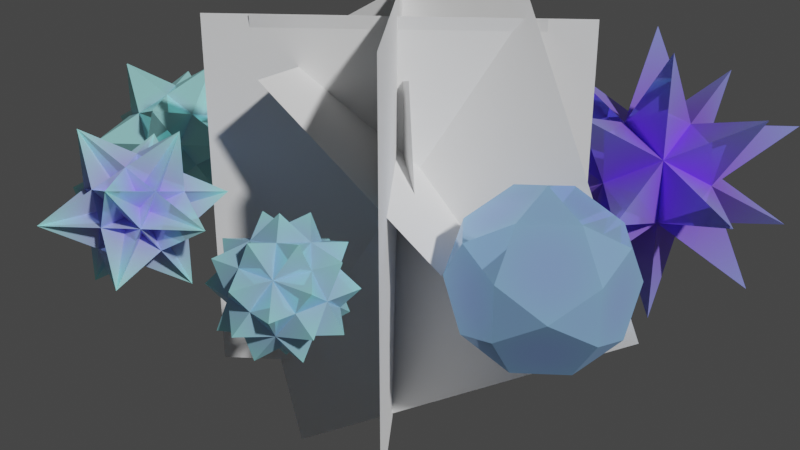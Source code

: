 # Source: tripleMirror.blend  (saved by Blender 2.93.21; exported with 4.5.12 LTS)
import bpy
from mathutils import Matrix  # noqa: F401  (used for matrix-valued properties, if any)

bpy.ops.wm.read_factory_settings(use_empty=True)
scene = bpy.context.scene
scene.name = 'Scene'

# ---- collections
col_collection = bpy.data.collections.new('Collection'); scene.collection.children.link(col_collection)
col_h3polys = bpy.data.collections.new('H3Polys'); scene.collection.children.link(col_h3polys)

# ---- materials (node trees are filled in below, after node groups)
mat_material = bpy.data.materials.new('Material')
mat_material.use_transparent_shadow = False

# ---- material node trees
mat_material.use_nodes = True; mat_material.node_tree.nodes.clear()
_N = mat_material.node_tree.nodes; _L = mat_material.node_tree.links
n0 = _N.new('ShaderNodeOutputMaterial'); n0.name = 'Material Output'; n0.location = (695, 331)
n1 = _N.new('ShaderNodeBsdfPrincipled'); n1.name = 'Principled BSDF'; n1.location = (409, 348)
n1.distribution = 'GGX'
n1.subsurface_method = 'BURLEY'
n1.inputs[1].default_value = 0.4545
n1.inputs[2].default_value = 0.0
n1.inputs[3].default_value = 1.0
n1.inputs[27].default_value = (0.001933, 0.001933, 0.001933, 1.0)
n1.inputs[28].default_value = 1.0
n2 = _N.new('ShaderNodeCombineColor'); n2.name = 'Combine HSV'; n2.location = (219, 294)
n2.inputs[2].default_value = 1.0
n3 = _N.new('ShaderNodeNewGeometry'); n3.name = 'Geometry'; n3.location = (-566, 282)
n4 = _N.new('ShaderNodeObjectInfo'); n4.name = 'Object Info.001'; n4.location = (-486, 20)
n5 = _N.new('ShaderNodeVectorMath'); n5.name = 'Vector Math'; n5.location = (-318, 248)
n5.operation = 'SUBTRACT'
n6 = _N.new('ShaderNodeVectorTransform'); n6.name = 'Vector Transform'; n6.location = (-260, 83)
n7 = _N.new('ShaderNodeVectorMath'); n7.name = 'Vector Math.001'; n7.location = (-80, 77)
n7.operation = 'LENGTH'
n8 = _N.new('ShaderNodeObjectInfo'); n8.name = 'Object Info'; n8.location = (-107, 290)
n9 = _N.new('ShaderNodeMapRange'); n9.name = 'Map Range'; n9.location = (110, 120)
n9.width = 156
_L.new(n1.outputs[0], n0.inputs[0])
_L.new(n8.outputs[5], n2.inputs[0])
_L.new(n2.outputs[0], n1.inputs[0])
_L.new(n3.outputs[0], n5.inputs[0])
_L.new(n4.outputs[0], n5.inputs[1])
_L.new(n5.outputs[0], n6.inputs[0])
_L.new(n6.outputs[0], n7.inputs[0])
_L.new(n7.outputs[1], n9.inputs[0])
_L.new(n9.outputs[0], n2.inputs[1])
n0.is_active_output = True

# ---- world
world_world = bpy.data.worlds.new('World'); scene.world = world_world
world_world.use_nodes = True; world_world.node_tree.nodes.clear()
_N = world_world.node_tree.nodes; _L = world_world.node_tree.links
n0 = _N.new('ShaderNodeOutputWorld'); n0.name = 'World Output'; n0.location = (300, 300)
n1 = _N.new('ShaderNodeBackground'); n1.name = 'Background'; n1.location = (10, 300)
n1.inputs[0].default_value = (0.05088, 0.05088, 0.05088, 1.0)
_L.new(n1.outputs[0], n0.inputs[0])
n0.is_active_output = True
world_world.color = (0.05088, 0.05088, 0.05088)
world_world.use_sun_shadow = False
world_world.sun_shadow_jitter_overblur = 0.0

# ---- cameras
cam_camera = bpy.data.cameras.new('Camera')
cam_camera.clip_end = 100.0
cam_camera.ortho_scale = 7.314

# ---- meshes
me_plane = bpy.data.meshes.new('Plane')
me_plane.from_pydata([(-1.0, -1.0, 0.0), (1.0, -1.0, 0.0), (-1.0, 1.0, 0.0), (1.0, 1.0, 0.0)], [], [(0, 1, 3, 2)])
_uv = me_plane.uv_layers.new(name='UVMap')
_uv.uv.foreach_set('vector', [0.0, 0.0, 1.0, 0.0, 1.0, 1.0, 0.0, 1.0])
me_plane.use_remesh_fix_poles = True
me_plane.use_remesh_preserve_attributes = False
me_plane.update()
me_plane_001 = bpy.data.meshes.new('Plane.001')
me_plane_001.from_pydata([(-1.0, -1.0, 0.0), (1.0, -1.0, 0.0), (-1.0, 1.0, 0.0), (1.0, 1.0, 0.0)], [], [(0, 1, 3, 2)])
_uv = me_plane_001.uv_layers.new(name='UVMap')
_uv.uv.foreach_set('vector', [0.0, 0.0, 1.0, 0.0, 1.0, 1.0, 0.0, 1.0])
me_plane_001.use_remesh_fix_poles = True
me_plane_001.use_remesh_preserve_attributes = False
me_plane_001.update()
me_plane_003 = bpy.data.meshes.new('Plane.003')
me_plane_003.from_pydata([(-1.0, -1.0, 0.0), (1.0, -1.0, 0.0), (-1.0, 1.0, 0.0), (1.0, 1.0, 0.0), (0.8369, 1.0, 0.0), (1.0, 0.7884, 0.0)], [], [(0, 1, 5, 4, 2), (4, 5, 3)])
_uv = me_plane_003.uv_layers.new(name='UVMap')
_uv.uv.foreach_set('vector', [0.0, 0.0, 1.0, 0.0, 1.0, 0.8942, 0.9185, 1.0, 0.0, 1.0, 0.9185, 1.0, 1.0, 0.8942, 1.0, 1.0])
me_plane_003.use_remesh_fix_poles = True
me_plane_003.use_remesh_preserve_attributes = False
me_plane_003.update()
me_plane_011 = bpy.data.meshes.new('Plane.011')
me_plane_011.from_pydata([(-1.0, -1.0, 0.0), (1.0, -1.0, 0.0), (-1.0, 1.0, 0.0), (1.0, 1.0, 0.0)], [], [(0, 1, 3, 2)])
_uv = me_plane_011.uv_layers.new(name='UVMap')
_uv.uv.foreach_set('vector', [0.0, 0.0, 1.0, 0.0, 1.0, 1.0, 0.0, 1.0])
me_plane_011.use_remesh_fix_poles = True
me_plane_011.use_remesh_preserve_attributes = False
me_plane_011.update()
me_plane_005 = bpy.data.meshes.new('Plane.005')
me_plane_005.from_pydata([(-1.0, -1.0, 0.0), (1.0, -1.0, 0.0), (-1.0, 1.0, 0.0), (1.0, 1.0, 0.0)], [], [(0, 1, 3, 2)])
_uv = me_plane_005.uv_layers.new(name='UVMap')
_uv.uv.foreach_set('vector', [0.0, 0.0, 1.0, 0.0, 1.0, 1.0, 0.0, 1.0])
me_plane_005.use_remesh_fix_poles = True
me_plane_005.use_remesh_preserve_attributes = False
me_plane_005.update()
me_plane_006 = bpy.data.meshes.new('Plane.006')
me_plane_006.from_pydata([(-1.0, -1.0, 0.0), (1.0, -1.0, 0.0), (-1.0, 1.0, 0.0), (1.0, 1.0, 0.0)], [], [(0, 1, 3, 2)])
_uv = me_plane_006.uv_layers.new(name='UVMap')
_uv.uv.foreach_set('vector', [0.0, 0.0, 1.0, 0.0, 1.0, 1.0, 0.0, 1.0])
me_plane_006.use_remesh_fix_poles = True
me_plane_006.use_remesh_preserve_attributes = False
me_plane_006.update()
me_plane_007 = bpy.data.meshes.new('Plane.007')
me_plane_007.from_pydata([(-1.0, -1.0, 0.0), (1.0, -1.0, 0.0), (-1.0, 1.0, 0.0), (1.0, 1.0, 0.0)], [], [(0, 1, 3, 2)])
_uv = me_plane_007.uv_layers.new(name='UVMap')
_uv.uv.foreach_set('vector', [0.0, 0.0, 1.0, 0.0, 1.0, 1.0, 0.0, 1.0])
me_plane_007.use_remesh_fix_poles = True
me_plane_007.use_remesh_preserve_attributes = False
me_plane_007.update()
me_mesh0 = bpy.data.meshes.new('mesh0')
me_mesh0.from_pydata([(0.2823, -0.8689, 0.1745), (1.19, -0.8507, 0.7273), (0.003656, -0.01125, 1.634), (0.003656, 0.01125, 1.634), (0.4413, -1.395, -0.7273), (0.4531, -1.395, -0.72), (1.186, -0.8619, 0.72), (1.177, -0.8689, 0.7273), (-0.4436, -1.388, 0.7391), (-0.4413, -1.395, 0.7273), (1.463, -0.01125, -0.7273), (0.4436, -1.388, -0.7391), (1.457, -0.006952, -0.7391), (-1.463, 0.01125, 0.7273), (-0.4531, 1.395, 0.72), (-0.009568, -0.006953, 1.634), (-0.4627, 1.388, 0.7273), (-0.7391, 0.537, 0.1745), (1.177, 0.8689, 0.7273), (0.2823, 0.8689, 0.1745), (-0.4627, -1.388, 0.7273), (0.01183, -8.941e-08, 1.634), (1.19, 0.8507, 0.7273), (-0.003656, -0.01125, -1.634), (-1.19, 0.8507, -0.7273), (0.4436, 1.388, -0.7391), (0.7391, 0.537, -0.1745), (0.009568, 0.006952, -1.634), (0.4627, 1.388, -0.7273), (-0.4568, 1.383, 0.7391), (0.1745, 0.537, 0.7391), (-0.4436, 1.388, 0.7391), (-0.4413, 1.395, 0.7273), (-1.186, 0.8619, -0.72), (-1.177, 0.8689, -0.7273), (0.4413, 1.395, -0.7273), (1.183, 0.8507, 0.7391), (1.463, 0.01125, -0.7273), (0.7391, -0.537, -0.1745), (1.174, 0.8619, 0.7391), (0.9136, -2.98e-08, 0.1745), (-0.2823, 0.8689, -0.1745), (0.5646, -2.98e-08, 0.7391), (1.186, 0.8619, 0.72), (0.4531, 1.395, -0.72), (0.4568, 1.383, -0.7391), (-1.177, -0.8689, -0.7273), (-1.19, -0.8507, -0.7273), (-0.2823, -0.8689, -0.1745), (-0.9136, 0.0, -0.1745), (-1.457, 0.006952, 0.7391), (-0.4568, 0.3319, 0.7391), (-1.463, -0.01125, 0.7273), (-0.7391, -0.537, 0.1745), (0.4627, -1.388, -0.7273), (1.466, 5.364e-07, -0.72), (-0.009568, 0.006952, 1.634), (0.1745, -0.537, 0.7391), (-0.5646, 2.98e-08, -0.7391), (-1.466, 2.98e-08, 0.72), (-1.183, 0.8507, -0.7391), (-1.183, -0.8507, -0.7391), (0.009568, -0.006952, -1.634), (-0.01183, 1.788e-07, -1.634), (0.4568, -0.3319, -0.7391), (-1.174, 0.8619, -0.7391), (-0.1745, 0.537, -0.7391), (-1.457, -0.006952, 0.7391), (1.174, -0.8619, 0.7391), (-0.4568, -1.383, 0.7391), (1.183, -0.8507, 0.7391), (-0.4568, -0.3319, 0.7391), (-1.174, -0.8619, -0.7391), (-0.003656, 0.01125, -1.634), (-1.186, -0.8619, -0.72), (0.4568, -1.383, -0.7391), (-0.1745, -0.537, -0.7391), (-0.4531, -1.395, 0.72), (1.457, 0.006952, -0.7391), (0.4568, 0.3319, -0.7391)], [], [(51, 71, 15, 56), (53, 71, 67, 52), (53, 20, 69, 71), (57, 2, 15, 71), (57, 71, 69, 8), (42, 30, 3, 21), (17, 51, 29, 16), (30, 51, 56, 3), (30, 31, 29, 51), (19, 32, 31, 30), (49, 47, 74, 53), (48, 77, 20, 53), (48, 53, 74, 46), (58, 49, 24, 60), (42, 57, 68, 70), (0, 57, 8, 9), (0, 7, 68, 57), (0, 9, 77, 48), (49, 17, 33, 24), (41, 17, 16, 14), (17, 13, 50, 51), (19, 44, 35, 41), (58, 61, 47, 49), (51, 50, 67, 71), (19, 30, 39, 18), (19, 41, 14, 32), (76, 58, 63, 23), (76, 11, 4, 48), (0, 48, 4, 5), (42, 36, 39, 30), (40, 42, 70, 1), (76, 48, 46, 72), (40, 22, 36, 42), (26, 19, 18, 43), (64, 12, 10, 38), (64, 75, 11, 76), (41, 34, 33, 17), (66, 65, 34, 41), (66, 41, 35, 25), (79, 66, 25, 45), (26, 28, 44, 19), (26, 43, 22, 40), (66, 58, 60, 65), (49, 53, 52, 59), (66, 73, 63, 58), (38, 6, 7, 0), (64, 76, 23, 62), (38, 40, 1, 6), (64, 38, 54, 75), (38, 0, 5, 54), (26, 40, 55, 37), (42, 21, 2, 57), (38, 10, 55, 40), (79, 27, 73, 66), (79, 45, 28, 26), (79, 26, 37, 78), (79, 64, 62, 27), (79, 78, 12, 64), (76, 72, 61, 58), (49, 59, 13, 17)])
_uv = me_mesh0.uv_layers.new(name='UVMap')
_uv.uv.foreach_set('vector', [0.5, 0.5, 0.5, 0.5, 0.0, 0.6625, 0.0, 0.6625, 0.5, 0.5, 0.5, 0.5, 0.0, 0.6625, 0.0, 0.6625, 0.5, 0.5, 0.0, 0.6625, 0.0, 0.6625, 0.5, 0.5, 0.5, 0.5, 0.0, 0.6625, 0.0, 0.6625, 0.5, 0.5, 0.5, 0.5, 0.5, 0.5, 0.0, 0.6625, 0.0, 0.6625, 0.5, 0.5, 0.5, 0.5, 0.0, 0.6625, 0.0, 0.6625, 0.5, 0.5, 0.5, 0.5, 0.0, 0.6625, 0.0, 0.6625, 0.5, 0.5, 0.5, 0.5, 0.0, 0.6625, 0.0, 0.6625, 0.5, 0.5, 0.0, 0.6625, 0.0, 0.6625, 0.5, 0.5, 0.5, 0.5, 0.0, 0.6625, 0.0, 0.6625, 0.5, 0.5, 0.5, 0.5, 0.0, 0.6625, 0.0, 0.6625, 0.5, 0.5, 0.5, 0.5, 0.0, 0.6625, 0.0, 0.6625, 0.5, 0.5, 0.5, 0.5, 0.5, 0.5, 0.0, 0.6625, 0.0, 0.6625, 0.5, 0.5, 0.5, 0.5, 0.0, 0.6625, 0.0, 0.6625, 0.5, 0.5, 0.5, 0.5, 0.0, 0.6625, 0.0, 0.6625, 0.5, 0.5, 0.5, 0.5, 0.0, 0.6625, 0.0, 0.6625, 0.5, 0.5, 0.0, 0.6625, 0.0, 0.6625, 0.5, 0.5, 0.5, 0.5, 0.0, 0.6625, 0.0, 0.6625, 0.5, 0.5, 0.5, 0.5, 0.5, 0.5, 0.0, 0.6625, 0.0, 0.6625, 0.5, 0.5, 0.5, 0.5, 0.0, 0.6625, 0.0, 0.6625, 0.5, 0.5, 0.0, 0.6625, 0.0, 0.6625, 0.5, 0.5, 0.5, 0.5, 0.0, 0.6625, 0.0, 0.6625, 0.5, 0.5, 0.5, 0.5, 0.0, 0.6625, 0.0, 0.6625, 0.5, 0.5, 0.5, 0.5, 0.0, 0.6625, 0.0, 0.6625, 0.5, 0.5, 0.5, 0.5, 0.5, 0.5, 0.0, 0.6625, 0.0, 0.6625, 0.5, 0.5, 0.5, 0.5, 0.0, 0.6625, 0.0, 0.6625, 0.5, 0.5, 0.5, 0.5, 0.0, 0.6625, 0.0, 0.6625, 0.5, 0.5, 0.0, 0.6625, 0.0, 0.6625, 0.5, 0.5, 0.5, 0.5, 0.5, 0.5, 0.0, 0.6625, 0.0, 0.6625, 0.5, 0.5, 0.0, 0.6625, 0.0, 0.6625, 0.5, 0.5, 0.5, 0.5, 0.5, 0.5, 0.0, 0.6625, 0.0, 0.6625, 0.5, 0.5, 0.5, 0.5, 0.0, 0.6625, 0.0, 0.6625, 0.5, 0.5, 0.0, 0.6625, 0.0, 0.6625, 0.5, 0.5, 0.5, 0.5, 0.5, 0.5, 0.0, 0.6625, 0.0, 0.6625, 0.5, 0.5, 0.0, 0.6625, 0.0, 0.6625, 0.5, 0.5, 0.5, 0.5, 0.0, 0.6625, 0.0, 0.6625, 0.5, 0.5, 0.5, 0.5, 0.0, 0.6625, 0.0, 0.6625, 0.5, 0.5, 0.5, 0.5, 0.0, 0.6625, 0.0, 0.6625, 0.5, 0.5, 0.5, 0.5, 0.5, 0.5, 0.0, 0.6625, 0.0, 0.6625, 0.5, 0.5, 0.5, 0.5, 0.0, 0.6625, 0.0, 0.6625, 0.5, 0.5, 0.0, 0.6625, 0.0, 0.6625, 0.5, 0.5, 0.5, 0.5, 0.0, 0.6625, 0.0, 0.6625, 0.5, 0.5, 0.5, 0.5, 0.5, 0.5, 0.0, 0.6625, 0.0, 0.6625, 0.5, 0.5, 0.5, 0.5, 0.0, 0.6625, 0.0, 0.6625, 0.5, 0.5, 0.0, 0.6625, 0.0, 0.6625, 0.5, 0.5, 0.5, 0.5, 0.0, 0.6625, 0.0, 0.6625, 0.5, 0.5, 0.5, 0.5, 0.5, 0.5, 0.0, 0.6625, 0.0, 0.6625, 0.5, 0.5, 0.5, 0.5, 0.0, 0.6625, 0.0, 0.6625, 0.5, 0.5, 0.5, 0.5, 0.0, 0.6625, 0.0, 0.6625, 0.5, 0.5, 0.5, 0.5, 0.0, 0.6625, 0.0, 0.6625, 0.5, 0.5, 0.5, 0.5, 0.0, 0.6625, 0.0, 0.6625, 0.5, 0.5, 0.0, 0.6625, 0.0, 0.6625, 0.5, 0.5, 0.5, 0.5, 0.0, 0.6625, 0.0, 0.6625, 0.5, 0.5, 0.5, 0.5, 0.0, 0.6625, 0.0, 0.6625, 0.5, 0.5, 0.5, 0.5, 0.0, 0.6625, 0.0, 0.6625, 0.5, 0.5, 0.5, 0.5, 0.5, 0.5, 0.0, 0.6625, 0.0, 0.6625, 0.5, 0.5, 0.5, 0.5, 0.0, 0.6625, 0.0, 0.6625, 0.5, 0.5, 0.0, 0.6625, 0.0, 0.6625, 0.5, 0.5, 0.5, 0.5, 0.0, 0.6625, 0.0, 0.6625, 0.5, 0.5, 0.5, 0.5, 0.0, 0.6625, 0.0, 0.6625, 0.5, 0.5])
me_mesh0.materials.append(mat_material)
me_mesh0.use_remesh_fix_poles = True
me_mesh0.use_remesh_preserve_attributes = False
me_mesh0.update()
me_mesh1 = bpy.data.meshes.new('mesh1')
me_mesh1.from_pydata([(0.3139, -0.4052, 0.3624), (0.3139, -0.5436, -1.192e-06), (-0.194, -0.112, 0.5864), (2.653e-08, 0.5864, -0.224), (0.3139, 0.5436, 2.98e-07), (-2.653e-08, -0.5864, 0.224), (-0.3139, 0.5436, 2.384e-07), (0.3139, 0.4052, -0.3624), (-0.3139, 0.4052, -0.3624), (0.194, 0.112, -0.5864), (-0.3139, -0.4052, 0.3624), (-0.5078, -0.06921, 0.3624), (-0.6277, -1.043e-07, -5.96e-07), (-0.5078, 0.2932, 0.224), (-0.5078, -0.2932, -0.224), (-0.194, 0.4744, 0.3624), (0.194, 0.4744, 0.3624), (-0.3139, -0.5436, -1.311e-06), (0.194, -0.4744, -0.3624), (-4.965e-08, 0.224, 0.5864), (0.194, -0.112, 0.5864), (0.5078, 0.06921, -0.3624), (0.6277, 0.0, -4.768e-07), (-0.5078, 0.06921, -0.3624), (-0.194, 0.112, -0.5864), (0.5078, -0.06921, 0.3624), (0.5078, 0.2932, 0.224), (-0.194, -0.4744, -0.3624), (0.5078, -0.2932, -0.224), (3.378e-07, -0.224, -0.5864)], [], [(19, 2, 20), (15, 19, 16), (2, 11, 10), (19, 15, 13, 11, 2), (25, 20, 0), (19, 20, 25, 26, 16), (2, 10, 5, 0, 20), (13, 15, 6), (11, 13, 12), (16, 26, 4), (26, 25, 22), (15, 16, 4, 3, 6), (5, 10, 17), (0, 5, 1), (11, 12, 14, 17, 10), (25, 0, 1, 28, 22), (6, 3, 8), (3, 4, 7), (13, 6, 8, 23, 12), (26, 22, 21, 7, 4), (14, 12, 23), (17, 14, 27), (23, 8, 24), (5, 17, 27, 18, 1), (22, 28, 21), (28, 1, 18), (7, 21, 9), (18, 27, 29), (3, 7, 9, 24, 8), (24, 9, 29), (14, 23, 24, 29, 27), (28, 18, 29, 9, 21)])
_uv = me_mesh1.uv_layers.new(name='UVMap')
_uv.uv.foreach_set('vector', [0.5, 0.5, 0.5, 0.5, 0.5, 0.5, 0.5, 0.5, 0.5, 0.5, 0.5, 0.5, 0.5, 0.5, 0.5, 0.5, 0.5, 0.5, 0.5, 0.5, 0.5, 0.5, 0.5, 0.5, 0.5, 0.5, 0.5, 0.5, 0.5, 0.5, 0.5, 0.5, 0.5, 0.5, 0.5, 0.5, 0.5, 0.5, 0.5, 0.5, 0.5, 0.5, 0.5, 0.5, 0.5, 0.5, 0.5, 0.5, 0.5, 0.5, 0.5, 0.5, 0.5, 0.5, 0.5, 0.5, 0.5, 0.5, 0.5, 0.5, 0.5, 0.5, 0.5, 0.5, 0.5, 0.5, 0.5, 0.5, 0.5, 0.5, 0.5, 0.5, 0.5, 0.5, 0.5, 0.5, 0.5, 0.5, 0.5, 0.5, 0.5, 0.5, 0.5, 0.5, 0.5, 0.5, 0.5, 0.5, 0.5, 0.5, 0.5, 0.5, 0.5, 0.5, 0.5, 0.5, 0.5, 0.5, 0.5, 0.5, 0.5, 0.5, 0.5, 0.5, 0.5, 0.5, 0.5, 0.5, 0.5, 0.5, 0.5, 0.5, 0.5, 0.5, 0.5, 0.5, 0.5, 0.5, 0.5, 0.5, 0.5, 0.5, 0.5, 0.5, 0.5, 0.5, 0.5, 0.5, 0.5, 0.5, 0.5, 0.5, 0.5, 0.5, 0.5, 0.5, 0.5, 0.5, 0.5, 0.5, 0.5, 0.5, 0.5, 0.5, 0.5, 0.5, 0.5, 0.5, 0.5, 0.5, 0.5, 0.5, 0.5, 0.5, 0.5, 0.5, 0.5, 0.5, 0.5, 0.5, 0.5, 0.5, 0.5, 0.5, 0.5, 0.5, 0.5, 0.5, 0.5, 0.5, 0.5, 0.5, 0.5, 0.5, 0.5, 0.5, 0.5, 0.5, 0.5, 0.5, 0.5, 0.5, 0.5, 0.5, 0.5, 0.5, 0.5, 0.5, 0.5, 0.5, 0.5, 0.5, 0.5, 0.5, 0.5, 0.5, 0.5, 0.5, 0.5, 0.5, 0.5, 0.5, 0.5, 0.5, 0.5, 0.5, 0.5, 0.5, 0.5, 0.5, 0.5, 0.5, 0.5, 0.5, 0.5, 0.5, 0.5, 0.5, 0.5, 0.5, 0.5, 0.5, 0.5, 0.5, 0.5, 0.5, 0.5, 0.5, 0.5, 0.5, 0.5, 0.5, 0.5, 0.5, 0.5, 0.5, 0.5, 0.5, 0.5, 0.5])
me_mesh1.materials.append(mat_material)
me_mesh1.use_remesh_fix_poles = True
me_mesh1.use_remesh_preserve_attributes = False
me_mesh1.update()
me_mesh2 = bpy.data.meshes.new('mesh2')
me_mesh2.from_pydata([(0.2851, -0.4836, -0.1985), (-0.1309, -1.031, -0.1984), (0.1052, -0.3924, -0.02094), (0.2063, -0.3499, 0.02096), (0.05115, -0.3514, -0.1985), (0.1861, 0.2448, 0.2663), (0.1374, 0.3274, 0.1985), (0.5922, 0.2485, 0.8406), (-0.397, -0.397, -0.1984), (-0.2063, 0.35, -0.02096), (-0.1051, 0.3924, 0.02094), (0.3969, 0.397, 0.1984), (0.08087, 0.637, -0.8406), (-0.5922, -0.2485, -0.8406), (0.1309, 1.031, 0.1984), (-0.05115, 0.3514, 0.1985), (0.1999, 0.3536, 0.02092), (0.2872, 0.2872, -0.02098), (0.119, -0.2835, 0.2663), (0.2827, -0.2149, -0.1985), (0.8272, -0.6288, 0.1984), (-0.04013, 0.1499, 0.376), (0.07637, 0.1351, 0.376), (-0.3051, 0.03876, 0.2663), (-0.1189, 0.2836, 0.2663), (-0.07637, -0.1351, -0.376), (-0.1499, 0.04014, -0.376), (-0.5613, -0.00513, -0.1984), (-0.3522, -0.04473, 0.1985), (0.07883, -0.1336, 0.376), (-0.1552, -0.001405, 0.3761), (-0.5112, 0.3886, 0.8406), (-0.366, -0.1536, 0.4438), (0.3299, -0.1314, 0.1985), (0.3051, -0.03873, 0.2663), (0.1499, -0.04014, 0.376), (0.5613, 0.005129, 0.1984), (0.05004, 0.3938, 0.4438), (0.3274, 0.1374, 0.1985), (0.3661, 0.1536, 0.08874), (-0.3924, 0.1051, -0.02094), (0.1097, 0.1097, -0.376), (0.5422, -0.1453, -0.1985), (0.3161, -0.2402, -0.08879), (3.07e-05, 3.153e-05, 0.5954), (-0.2827, 0.2149, 0.1985), (0.366, 0.1535, -0.4438), (-0.9581, -0.402, 0.1985), (-0.1453, 0.5422, -0.1985), (0.04473, 0.3522, -0.1985), (0.05001, 0.3938, -0.08879), (-0.3661, -0.1536, -0.08876), (0.1453, -0.5422, 0.1985), (0.5112, -0.3886, -0.8406), (-0.316, 0.2402, -0.4438), (-0.2873, -0.2873, 0.02098), (-0.1999, -0.3537, -0.02092), (-0.2762, -0.4887, 0.1985), (-0.3299, 0.1314, -0.1985), (0.2149, -0.2827, 0.1985), (-0.2787, -0.22, 0.1985), (-0.1097, -0.1097, 0.376), (0.04013, -0.1499, -0.376), (-0.3275, -0.1374, -0.1985), (0.1551, 0.001405, -0.3761), (-3.284e-05, -3.374e-05, -0.5954), (0.1189, -0.2836, -0.2663), (-0.5422, 0.1453, 0.1985), (-0.05004, -0.3938, -0.4438), (-0.1861, -0.2448, 0.2663), (-0.05002, -0.3938, 0.08881), (-0.04473, -0.3523, 0.1985), (-0.2149, 0.2827, -0.1985), (-0.119, 0.2836, -0.2663), (-0.8272, 0.6288, -0.1984), (-0.3051, 0.03874, -0.2663), (-0.4062, -0.003699, 0.02097), (-0.316, 0.2402, 0.08877), (-0.2851, 0.4836, 0.1985), (-0.07884, 0.1336, -0.3761), (0.316, -0.2402, 0.4438), (0.3924, -0.1051, 0.02094), (0.4063, 0.003693, -0.02097), (-0.08087, -0.637, 0.8406), (-0.1374, -0.3274, -0.1985), (-0.1861, -0.2448, -0.2663), (0.3051, -0.03876, -0.2663), (0.3522, 0.04472, -0.1985), (0.1861, 0.2448, -0.2663), (0.2762, 0.4887, -0.1985), (0.2787, 0.22, -0.1985), (0.9581, 0.402, -0.1985)], [], [(57, 60, 47), (69, 32, 57), (57, 83, 69), (23, 67, 32), (32, 47, 60), (32, 69, 83), (57, 47, 55), (57, 8, 56), (57, 56, 1), (57, 52, 71), (8, 55, 47), (8, 1, 56), (57, 71, 83), (70, 52, 57), (57, 1, 70), (8, 68, 84), (52, 83, 71), (52, 70, 1), (32, 28, 47), (57, 32, 60), (32, 31, 23), (61, 44, 32), (67, 47, 28), (67, 23, 31), (32, 83, 61), (32, 44, 30), (32, 30, 31), (27, 54, 75), (44, 61, 83), (44, 31, 30), (8, 47, 51), (8, 27, 63), (8, 63, 13), (67, 27, 76), (27, 51, 47), (27, 13, 63), (8, 84, 1), (85, 68, 8), (8, 13, 85), (2, 0, 52), (68, 1, 84), (68, 85, 13), (52, 18, 83), (59, 80, 52), (52, 20, 59), (29, 80, 44), (80, 83, 18), (80, 59, 20), (52, 1, 2), (52, 0, 3), (52, 3, 20), (68, 0, 4), (0, 2, 1), (0, 20, 3), (67, 76, 47), (40, 27, 67), (67, 74, 40), (45, 78, 67), (27, 47, 76), (27, 40, 74), (67, 31, 45), (67, 78, 77), (67, 77, 74), (58, 54, 27), (78, 45, 31), (78, 74, 77), (44, 83, 29), (44, 80, 35), (44, 35, 7), (33, 36, 80), (80, 29, 83), (80, 7, 35), (44, 21, 31), (22, 37, 44), (44, 7, 22), (78, 48, 9), (37, 31, 21), (37, 22, 7), (27, 75, 13), (51, 27, 8), (27, 74, 58), (54, 48, 73), (54, 13, 75), (54, 58, 74), (68, 4, 1), (66, 0, 68), (68, 53, 66), (0, 1, 4), (0, 66, 53), (68, 13, 25), (68, 65, 62), (68, 62, 53), (54, 65, 26), (65, 25, 13), (65, 53, 62), (80, 20, 33), (80, 36, 34), (80, 34, 7), (32, 67, 28), (36, 33, 20), (36, 7, 34), (0, 43, 20), (19, 42, 0), (0, 53, 19), (86, 46, 42), (42, 20, 43), (42, 19, 53), (78, 31, 24), (78, 37, 15), (78, 15, 14), (5, 11, 37), (37, 24, 31), (37, 14, 15), (78, 9, 74), (10, 48, 78), (78, 14, 10), (0, 42, 43), (48, 74, 9), (48, 10, 14), (37, 7, 5), (37, 11, 6), (37, 6, 14), (36, 11, 38), (11, 5, 7), (11, 14, 6), (54, 26, 13), (79, 65, 54), (54, 12, 79), (72, 48, 54), (65, 13, 26), (65, 79, 12), (54, 74, 72), (65, 46, 64), (54, 73, 12), (25, 65, 68), (48, 72, 74), (48, 12, 73), (65, 64, 53), (41, 46, 65), (65, 12, 41), (88, 89, 46), (46, 53, 64), (46, 41, 12), (36, 20, 81), (52, 80, 18), (36, 82, 91), (42, 81, 20), (42, 91, 82), (36, 38, 7), (39, 11, 36), (36, 91, 39), (44, 37, 21), (11, 7, 38), (11, 39, 91), (42, 53, 86), (42, 46, 87), (42, 87, 91), (55, 8, 57), (46, 86, 53), (46, 91, 87), (48, 14, 50), (48, 89, 49), (48, 49, 12), (11, 89, 16), (89, 50, 14), (89, 12, 49), (11, 16, 14), (17, 89, 11), (11, 91, 17), (46, 89, 90), (89, 14, 16), (89, 17, 91), (46, 12, 88), (50, 89, 48), (46, 90, 91), (24, 37, 78), (89, 88, 12), (89, 91, 90), (36, 42, 82), (81, 42, 36)])
_uv = me_mesh2.uv_layers.new(name='UVMap')
_uv.uv.foreach_set('vector', [0.5, 0.5, 0.4988, 0.6344, 0.1591, 0.5433, 0.3956, 0.6348, 0.5, 0.5, 0.5, 0.5, 0.5, 0.5, 0.1591, 0.5433, 0.4988, 0.6344, 0.3956, 0.6348, 0.5, 0.5, 0.5, 0.5, 0.5, 0.5, 0.1591, 0.5433, 0.4988, 0.6344, 0.5, 0.5, 0.4988, 0.6344, 0.1591, 0.5433, 0.5, 0.5, 0.1591, 0.5433, 0.4988, 0.6344, 0.5, 0.5, 0.5, 0.5, 0.3956, 0.6348, 0.5, 0.5, 0.4988, 0.6344, 0.1591, 0.5433, 0.5, 0.5, 0.5, 0.5, 0.3956, 0.6348, 0.5, 0.5, 0.4988, 0.6344, 0.1591, 0.5433, 0.5, 0.5, 0.1591, 0.5433, 0.4988, 0.6344, 0.5, 0.5, 0.4988, 0.6344, 0.1591, 0.5433, 0.3956, 0.6348, 0.5, 0.5, 0.5, 0.5, 0.5, 0.5, 0.1591, 0.5433, 0.4988, 0.6344, 0.5, 0.5, 0.5, 0.5, 0.3956, 0.6348, 0.5, 0.5, 0.1591, 0.5433, 0.4988, 0.6344, 0.5, 0.5, 0.4988, 0.6344, 0.1591, 0.5433, 0.5, 0.5, 0.4988, 0.6344, 0.1591, 0.5433, 0.5, 0.5, 0.5, 0.5, 0.3956, 0.6348, 0.5, 0.5, 0.1591, 0.5433, 0.4988, 0.6344, 0.3956, 0.6348, 0.5, 0.5, 0.5, 0.5, 0.5, 0.5, 0.1591, 0.5433, 0.4988, 0.6344, 0.5, 0.5, 0.4988, 0.6344, 0.1591, 0.5433, 0.5, 0.5, 0.1591, 0.5433, 0.4988, 0.6344, 0.5, 0.5, 0.5, 0.5, 0.3956, 0.6348, 0.5, 0.5, 0.4988, 0.6344, 0.1591, 0.5433, 0.5, 0.5, 0.5, 0.5, 0.3956, 0.6348, 0.5, 0.5, 0.4988, 0.6344, 0.1591, 0.5433, 0.5, 0.5, 0.1591, 0.5433, 0.4988, 0.6344, 0.5, 0.5, 0.1591, 0.5433, 0.4988, 0.6344, 0.5, 0.5, 0.5, 0.5, 0.3956, 0.6348, 0.5, 0.5, 0.4988, 0.6344, 0.1591, 0.5433, 0.5, 0.5, 0.5, 0.5, 0.3956, 0.6348, 0.5, 0.5, 0.4988, 0.6344, 0.1591, 0.5433, 0.5, 0.5, 0.1591, 0.5433, 0.4988, 0.6344, 0.5, 0.5, 0.4988, 0.6344, 0.1591, 0.5433, 0.3956, 0.6348, 0.5, 0.5, 0.5, 0.5, 0.5, 0.5, 0.1591, 0.5433, 0.4988, 0.6344, 0.3956, 0.6348, 0.5, 0.5, 0.5, 0.5, 0.5, 0.5, 0.1591, 0.5433, 0.4988, 0.6344, 0.5, 0.5, 0.4988, 0.6344, 0.1591, 0.5433, 0.5, 0.5, 0.4988, 0.6344, 0.1591, 0.5433, 0.3956, 0.6348, 0.5, 0.5, 0.5, 0.5, 0.5, 0.5, 0.1591, 0.5433, 0.4988, 0.6344, 0.3956, 0.6348, 0.5, 0.5, 0.5, 0.5, 0.5, 0.5, 0.1591, 0.5433, 0.4988, 0.6344, 0.5, 0.5, 0.4988, 0.6344, 0.1591, 0.5433, 0.5, 0.5, 0.1591, 0.5433, 0.4988, 0.6344, 0.5, 0.5, 0.5, 0.5, 0.3956, 0.6348, 0.5, 0.5, 0.4988, 0.6344, 0.1591, 0.5433, 0.5, 0.5, 0.5, 0.5, 0.3956, 0.6348, 0.5, 0.5, 0.4988, 0.6344, 0.1591, 0.5433, 0.5, 0.5, 0.1591, 0.5433, 0.4988, 0.6344, 0.5, 0.5, 0.4988, 0.6344, 0.1591, 0.5433, 0.3956, 0.6348, 0.5, 0.5, 0.5, 0.5, 0.5, 0.5, 0.1591, 0.5433, 0.4988, 0.6344, 0.3956, 0.6348, 0.5, 0.5, 0.5, 0.5, 0.5, 0.5, 0.1591, 0.5433, 0.4988, 0.6344, 0.5, 0.5, 0.4988, 0.6344, 0.1591, 0.5433, 0.5, 0.5, 0.1591, 0.5433, 0.4988, 0.6344, 0.5, 0.5, 0.5, 0.5, 0.3956, 0.6348, 0.5, 0.5, 0.4988, 0.6344, 0.1591, 0.5433, 0.3956, 0.6348, 0.5, 0.5, 0.5, 0.5, 0.5, 0.5, 0.4988, 0.6344, 0.1591, 0.5433, 0.5, 0.5, 0.1591, 0.5433, 0.4988, 0.6344, 0.5, 0.5, 0.1591, 0.5433, 0.4988, 0.6344, 0.5, 0.5, 0.5, 0.5, 0.3956, 0.6348, 0.5, 0.5, 0.4988, 0.6344, 0.1591, 0.5433, 0.3956, 0.6348, 0.5, 0.5, 0.5, 0.5, 0.5, 0.5, 0.4988, 0.6344, 0.1591, 0.5433, 0.5, 0.5, 0.1591, 0.5433, 0.4988, 0.6344, 0.5, 0.5, 0.4988, 0.6344, 0.1591, 0.5433, 0.3956, 0.6348, 0.5, 0.5, 0.5, 0.5, 0.5, 0.5, 0.1591, 0.5433, 0.4988, 0.6344, 0.5, 0.5, 0.5, 0.5, 0.3956, 0.6348, 0.5, 0.5, 0.1591, 0.5433, 0.4988, 0.6344, 0.5, 0.5, 0.4988, 0.6344, 0.1591, 0.5433, 0.5, 0.5, 0.4988, 0.6344, 0.1591, 0.5433, 0.3956, 0.6348, 0.5, 0.5, 0.5, 0.5, 0.5, 0.5, 0.1591, 0.5433, 0.4988, 0.6344, 0.5, 0.5, 0.5, 0.5, 0.3956, 0.6348, 0.5, 0.5, 0.1591, 0.5433, 0.4988, 0.6344, 0.5, 0.5, 0.4988, 0.6344, 0.1591, 0.5433, 0.5, 0.5, 0.4988, 0.6344, 0.1591, 0.5433, 0.3956, 0.6348, 0.5, 0.5, 0.5, 0.5, 0.5, 0.5, 0.1591, 0.5433, 0.4988, 0.6344, 0.5, 0.5, 0.1591, 0.5433, 0.4988, 0.6344, 0.5, 0.5, 0.4988, 0.6344, 0.1591, 0.5433, 0.5, 0.5, 0.1591, 0.5433, 0.4988, 0.6344, 0.5, 0.5, 0.5, 0.5, 0.3956, 0.6348, 0.5, 0.5, 0.4988, 0.6344, 0.1591, 0.5433, 0.5, 0.5, 0.5, 0.5, 0.3956, 0.6348, 0.5, 0.5, 0.4988, 0.6344, 0.1591, 0.5433, 0.5, 0.5, 0.1591, 0.5433, 0.4988, 0.6344, 0.5, 0.5, 0.1591, 0.5433, 0.4988, 0.6344, 0.5, 0.5, 0.5, 0.5, 0.3956, 0.6348, 0.5, 0.5, 0.4988, 0.6344, 0.1591, 0.5433, 0.5, 0.5, 0.5, 0.5, 0.3956, 0.6348, 0.5, 0.5, 0.4988, 0.6344, 0.1591, 0.5433, 0.5, 0.5, 0.1591, 0.5433, 0.4988, 0.6344, 0.5, 0.5, 0.4988, 0.6344, 0.1591, 0.5433, 0.3956, 0.6348, 0.5, 0.5, 0.5, 0.5, 0.5, 0.5, 0.1591, 0.5433, 0.4988, 0.6344, 0.3956, 0.6348, 0.5, 0.5, 0.5, 0.5, 0.5, 0.5, 0.1591, 0.5433, 0.4988, 0.6344, 0.5, 0.5, 0.4988, 0.6344, 0.1591, 0.5433, 0.5, 0.5, 0.1591, 0.5433, 0.4988, 0.6344, 0.5, 0.5, 0.5, 0.5, 0.3956, 0.6348, 0.5, 0.5, 0.4988, 0.6344, 0.1591, 0.5433, 0.3956, 0.6348, 0.5, 0.5, 0.5, 0.5, 0.5, 0.5, 0.4988, 0.6344, 0.1591, 0.5433, 0.5, 0.5, 0.1591, 0.5433, 0.4988, 0.6344, 0.5, 0.5, 0.4988, 0.6344, 0.1591, 0.5433, 0.3956, 0.6348, 0.5, 0.5, 0.5, 0.5, 0.5, 0.5, 0.1591, 0.5433, 0.4988, 0.6344, 0.5, 0.5, 0.5, 0.5, 0.3956, 0.6348, 0.5, 0.5, 0.1591, 0.5433, 0.4988, 0.6344, 0.5, 0.5, 0.4988, 0.6344, 0.1591, 0.5433, 0.5, 0.5, 0.1591, 0.5433, 0.4988, 0.6344, 0.5, 0.5, 0.5, 0.5, 0.3956, 0.6348, 0.5, 0.5, 0.4988, 0.6344, 0.1591, 0.5433, 0.5, 0.5, 0.5, 0.5, 0.3956, 0.6348, 0.5, 0.5, 0.4988, 0.6344, 0.1591, 0.5433, 0.5, 0.5, 0.1591, 0.5433, 0.4988, 0.6344, 0.5, 0.5, 0.4988, 0.6344, 0.1591, 0.5433, 0.3956, 0.6348, 0.5, 0.5, 0.5, 0.5, 0.5, 0.5, 0.1591, 0.5433, 0.4988, 0.6344, 0.3956, 0.6348, 0.5, 0.5, 0.5, 0.5, 0.5, 0.5, 0.1591, 0.5433, 0.4988, 0.6344, 0.5, 0.5, 0.4988, 0.6344, 0.1591, 0.5433, 0.5, 0.5, 0.1591, 0.5433, 0.4988, 0.6344, 0.5, 0.5, 0.5, 0.5, 0.3956, 0.6348, 0.5, 0.5, 0.4988, 0.6344, 0.1591, 0.5433, 0.3956, 0.6348, 0.5, 0.5, 0.5, 0.5, 0.5, 0.5, 0.4988, 0.6344, 0.1591, 0.5433, 0.5, 0.5, 0.1591, 0.5433, 0.4988, 0.6344, 0.5, 0.5, 0.4988, 0.6344, 0.1591, 0.5433, 0.3956, 0.6348, 0.5, 0.5, 0.5, 0.5, 0.5, 0.5, 0.1591, 0.5433, 0.4988, 0.6344, 0.3956, 0.6348, 0.5, 0.5, 0.5, 0.5, 0.5, 0.5, 0.1591, 0.5433, 0.4988, 0.6344, 0.5, 0.5, 0.4988, 0.6344, 0.1591, 0.5433, 0.5, 0.5, 0.1591, 0.5433, 0.4988, 0.6344, 0.5, 0.5, 0.5, 0.5, 0.3956, 0.6348, 0.5, 0.5, 0.4988, 0.6344, 0.1591, 0.5433, 0.5, 0.5, 0.4988, 0.6344, 0.1591, 0.5433, 0.5, 0.5, 0.1591, 0.5433, 0.4988, 0.6344, 0.5, 0.5, 0.4988, 0.6344, 0.1591, 0.5433, 0.3956, 0.6348, 0.5, 0.5, 0.5, 0.5, 0.5, 0.5, 0.1591, 0.5433, 0.4988, 0.6344, 0.5, 0.5, 0.5, 0.5, 0.3956, 0.6348, 0.5, 0.5, 0.1591, 0.5433, 0.4988, 0.6344, 0.5, 0.5, 0.4988, 0.6344, 0.1591, 0.5433, 0.5, 0.5, 0.1591, 0.5433, 0.4988, 0.6344, 0.5, 0.5, 0.5, 0.5, 0.3956, 0.6348, 0.5, 0.5, 0.4988, 0.6344, 0.1591, 0.5433, 0.3956, 0.6348, 0.5, 0.5, 0.5, 0.5, 0.5, 0.5, 0.4988, 0.6344, 0.1591, 0.5433, 0.5, 0.5, 0.1591, 0.5433, 0.4988, 0.6344, 0.5, 0.5, 0.1591, 0.5433, 0.4988, 0.6344, 0.5, 0.5, 0.5, 0.5, 0.3956, 0.6348, 0.5, 0.5, 0.4988, 0.6344, 0.1591, 0.5433, 0.5, 0.5, 0.5, 0.5, 0.3956, 0.6348, 0.5, 0.5, 0.4988, 0.6344, 0.1591, 0.5433, 0.5, 0.5, 0.1591, 0.5433, 0.4988, 0.6344, 0.5, 0.5, 0.4988, 0.6344, 0.1591, 0.5433, 0.3956, 0.6348, 0.5, 0.5, 0.5, 0.5, 0.5, 0.5, 0.1591, 0.5433, 0.4988, 0.6344, 0.5, 0.5, 0.5, 0.5, 0.3956, 0.6348, 0.5, 0.5, 0.1591, 0.5433, 0.4988, 0.6344, 0.5, 0.5, 0.4988, 0.6344, 0.1591, 0.5433, 0.5, 0.5, 0.1591, 0.5433, 0.4988, 0.6344, 0.3956, 0.6348, 0.5, 0.5, 0.5, 0.5, 0.5, 0.5, 0.4988, 0.6344, 0.1591, 0.5433, 0.3956, 0.6348, 0.5, 0.5, 0.5, 0.5, 0.5, 0.5, 0.4988, 0.6344, 0.1591, 0.5433, 0.5, 0.5, 0.1591, 0.5433, 0.4988, 0.6344, 0.5, 0.5, 0.5, 0.5, 0.3956, 0.6348, 0.3956, 0.6348, 0.5, 0.5, 0.5, 0.5])
me_mesh2.materials.append(mat_material)
me_mesh2.use_remesh_fix_poles = True
me_mesh2.use_remesh_preserve_attributes = False
me_mesh2.update()
me_plane_002 = bpy.data.meshes.new('Plane.002')
me_plane_002.from_pydata([(-0.3782, 0.1445, 0.53), (0.184, -0.3023, 0.1251), (0.5723, 0.01323, -1.185), (4.768e-07, -1.699e-06, 0.3754), (-0.6758, 0.6333, 0.9346), (-0.4178, 0.3914, 1.185), (0.6758, -0.6333, -0.9346), (0.207, -1.293, 0.125), (-0.207, 1.293, -0.125), (0.2105, 0.9019, -0.9346), (0.7585, 1.068, -0.1251), (-0.2582, 0.242, 0.1251), (-1.184, 0.2205, -0.5297), (0.4444, 0.8126, 0.9346), (-0.03955, 0.2471, 0.2798), (-0.4011, 1.136, 0.5298), (-0.8863, -0.2686, -0.9346), (-0.2338, 0.0893, -0.2798), (-0.4815, 0.7911, -0.9346), (-0.8224, -0.6682, -0.7801), (-1.017, -0.826, -0.125), (-0.5085, -0.4131, 0.1251), (-0.1675, 1.046, -0.7801), (-5.96e-07, 1.758e-06, -0.3754), (0.3782, -0.1445, -0.53), (0.8224, 0.6682, 0.7801), (0.1465, 1.302, 0.1251), (0.03955, -0.2471, -0.2798), (-0.2747, -0.5023, -1.185), (1.056, 0.5791, -0.5298), (0.3142, 0.2553, 0.53), (0.9259, 0.02146, -0.9346), (0.1301, 0.5575, -1.185), (0.783, 0.9152, -0.5297), (1.224, -0.4674, -0.125), (1.2, 0.5239, -0.1251), (0.08048, 0.3446, -0.1251), (-0.2976, 0.489, -1.185), (-0.5479, -0.1661, -1.185), (-0.3142, -0.2553, -0.53), (0.4178, -0.3914, -1.185), (-0.4444, -0.8126, -0.9346), (-0.02657, -1.204, -0.5298), (0.3538, 0.008236, -0.1251), (-0.064, 0.3998, -0.53), (-0.3538, -0.008236, 0.1251), (0.064, -0.3998, 0.53), (0.5085, 0.4131, -0.1251), (0.2747, 0.5023, 1.185), (1.184, -0.2205, 0.5297), (1.017, 0.826, 0.125), (0.1675, -1.046, 0.7801), (0.9898, -0.3781, -0.7801), (1.054, -0.7777, 0.1251), (0.5455, -1.191, -0.1251), (0.2582, -0.242, -0.1251), (0.4011, -1.136, -0.5298), (-1.054, 0.7777, -0.1251), (-0.08048, -0.3446, 0.1251), (0.612, -0.2338, 0.1251), (-1.224, 0.4674, 0.125), (-1.03, 0.6251, -0.5297), (-1.304, 0.123, -0.1251), (-0.5455, 1.191, 0.1251), (-0.3387, -0.1026, -0.1251), (-0.9898, 0.3781, 0.7801), (-1.2, -0.5239, 0.1251), (0.2338, -0.0893, 0.2798), (0.5479, 0.1661, 1.185), (1.304, -0.123, 0.1251), (0.1942, 0.1578, -0.2798), (-0.1301, -0.5575, 1.185), (-0.612, 0.2338, -0.1251), (-0.184, 0.3023, -0.1251), (-0.5723, -0.01323, 1.185), (0.02657, 1.204, 0.5298), (0.8863, 0.2686, 0.9346), (-0.783, -0.9152, 0.5297), (0.3387, 0.1026, 0.1251), (1.03, -0.6251, 0.5297), (0.1698, 0.3105, 0.1251), (0.4815, -0.7911, 0.9346), (0.2976, -0.489, 1.185), (-0.1036, 0.6469, 0.1251), (-0.9259, -0.02146, 0.9346), (-1.056, -0.5791, 0.5298), (-0.1942, -0.1578, 0.2798), (-0.2105, -0.9019, 0.9346), (-0.7585, -1.068, 0.1251), (-0.1698, -0.3105, -0.1251), (-0.1465, -1.302, -0.1251), (0.1036, -0.6469, -0.1251)], [], [(80, 26, 83), (36, 80, 10), (80, 47, 10), (14, 80, 75), (36, 83, 26), (36, 10, 47), (80, 83, 75), (14, 13, 80), (80, 13, 30), (73, 8, 36), (14, 75, 83), (14, 30, 13), (80, 50, 47), (67, 78, 76), (80, 30, 25), (43, 35, 78), (78, 47, 50), (78, 25, 30), (36, 8, 83), (70, 36, 33), (36, 44, 22), (11, 73, 57), (73, 83, 8), (73, 22, 44), (36, 47, 33), (70, 9, 36), (36, 9, 44), (43, 70, 29), (70, 33, 47), (70, 44, 9), (14, 83, 15), (45, 11, 60), (14, 4, 0), (11, 63, 73), (11, 15, 83), (11, 0, 4), (14, 48, 30), (3, 14, 5), (14, 0, 5), (67, 68, 3), (3, 30, 48), (3, 5, 0), (78, 35, 47), (43, 78, 69), (78, 59, 69), (43, 31, 70), (43, 47, 35), (43, 69, 59), (78, 30, 76), (67, 49, 78), (78, 49, 59), (67, 3, 82), (67, 76, 30), (67, 59, 49), (73, 63, 83), (45, 65, 11), (73, 72, 57), (17, 73, 18), (11, 83, 63), (11, 57, 72), (73, 44, 18), (17, 61, 73), (73, 61, 72), (23, 38, 17), (17, 18, 44), (17, 72, 61), (70, 47, 29), (23, 70, 2), (70, 31, 24), (78, 50, 80), (43, 29, 47), (43, 24, 31), (70, 32, 44), (27, 23, 40), (70, 24, 2), (78, 80, 25), (23, 44, 32), (23, 2, 24), (11, 65, 0), (73, 36, 22), (11, 72, 60), (36, 26, 80), (45, 0, 65), (45, 60, 72), (3, 68, 30), (86, 3, 74), (3, 46, 82), (55, 1, 54), (67, 30, 68), (67, 82, 46), (3, 0, 74), (86, 71, 3), (3, 71, 46), (58, 86, 77), (86, 74, 0), (86, 46, 71), (43, 59, 34), (27, 6, 55), (43, 52, 24), (55, 53, 1), (55, 34, 59), (55, 24, 52), (67, 79, 59), (1, 67, 81), (67, 46, 81), (58, 1, 51), (1, 59, 79), (1, 81, 46), (17, 44, 37), (64, 12, 17), (17, 38, 39), (64, 17, 16), (23, 37, 44), (23, 39, 38), (17, 12, 72), (55, 56, 27), (17, 39, 16), (23, 17, 37), (64, 72, 12), (64, 16, 39), (23, 24, 40), (27, 28, 23), (23, 28, 39), (89, 41, 27), (27, 40, 24), (27, 39, 28), (45, 84, 0), (86, 45, 85), (45, 21, 85), (64, 45, 62), (86, 0, 84), (86, 85, 21), (45, 72, 62), (64, 66, 45), (45, 66, 21), (11, 14, 15), (64, 62, 72), (64, 21, 66), (86, 87, 46), (86, 21, 77), (58, 87, 86), (58, 46, 87), (58, 77, 21), (55, 59, 53), (55, 54, 91), (1, 53, 59), (58, 7, 1), (1, 91, 54), (55, 52, 43), (55, 6, 24), (89, 64, 19), (55, 91, 56), (27, 24, 6), (27, 56, 91), (23, 32, 70), (1, 46, 51), (3, 48, 14), (1, 7, 91), (1, 79, 67), (58, 51, 46), (58, 91, 7), (64, 39, 19), (89, 20, 64), (64, 20, 21), (89, 58, 88), (89, 19, 39), (89, 21, 20), (27, 41, 39), (89, 27, 42), (27, 91, 42), (55, 43, 34), (89, 39, 41), (89, 42, 91), (58, 21, 88), (89, 90, 58), (58, 90, 91), (86, 84, 45), (89, 88, 21), (89, 91, 90), (11, 4, 14)])
_uv = me_plane_002.uv_layers.new(name='UVMap')
_uv.uv.foreach_set('vector', [0.5, 0.5, 0.4884, 0.9955, 0.3633, 0.6682, 0.5, 0.5, 0.5, 0.5, 0.004461, 0.5676, 0.5, 0.5, 0.3633, 0.6682, 0.4884, 0.9955, 0.5, 0.5, 0.5, 0.5, 0.004461, 0.5676, 0.5, 0.5, 0.3633, 0.6682, 0.4884, 0.9955, 0.5, 0.5, 0.4884, 0.9955, 0.3633, 0.6682, 0.5, 0.5, 0.3633, 0.6682, 0.4884, 0.9955, 0.5, 0.5, 0.004461, 0.5676, 0.5, 0.5, 0.5, 0.5, 0.4884, 0.9955, 0.3633, 0.6682, 0.5, 0.5, 0.004461, 0.5676, 0.5, 0.5, 0.5, 0.5, 0.4884, 0.9955, 0.3633, 0.6682, 0.5, 0.5, 0.3633, 0.6682, 0.4884, 0.9955, 0.5, 0.5, 0.4884, 0.9955, 0.3633, 0.6682, 0.5, 0.5, 0.5, 0.5, 0.004461, 0.5676, 0.5, 0.5, 0.3633, 0.6682, 0.4884, 0.9955, 0.5, 0.5, 0.004461, 0.5676, 0.5, 0.5, 0.5, 0.5, 0.3633, 0.6682, 0.4884, 0.9955, 0.5, 0.5, 0.4884, 0.9955, 0.3633, 0.6682, 0.5, 0.5, 0.4884, 0.9955, 0.3633, 0.6682, 0.5, 0.5, 0.5, 0.5, 0.004461, 0.5676, 0.5, 0.5, 0.3633, 0.6682, 0.4884, 0.9955, 0.5, 0.5, 0.5, 0.5, 0.004461, 0.5676, 0.5, 0.5, 0.3633, 0.6682, 0.4884, 0.9955, 0.5, 0.5, 0.4884, 0.9955, 0.3633, 0.6682, 0.5, 0.5, 0.3633, 0.6682, 0.4884, 0.9955, 0.5, 0.5, 0.004461, 0.5676, 0.5, 0.5, 0.5, 0.5, 0.4884, 0.9955, 0.3633, 0.6682, 0.5, 0.5, 0.5, 0.5, 0.004461, 0.5676, 0.5, 0.5, 0.4884, 0.9955, 0.3633, 0.6682, 0.5, 0.5, 0.3633, 0.6682, 0.4884, 0.9955, 0.5, 0.5, 0.3633, 0.6682, 0.4884, 0.9955, 0.5, 0.5, 0.5, 0.5, 0.004461, 0.5676, 0.5, 0.5, 0.4884, 0.9955, 0.3633, 0.6682, 0.5, 0.5, 0.004461, 0.5676, 0.5, 0.5, 0.5, 0.5, 0.4884, 0.9955, 0.3633, 0.6682, 0.5, 0.5, 0.3633, 0.6682, 0.4884, 0.9955, 0.5, 0.5, 0.4884, 0.9955, 0.3633, 0.6682, 0.5, 0.5, 0.5, 0.5, 0.004461, 0.5676, 0.5, 0.5, 0.3633, 0.6682, 0.4884, 0.9955, 0.5, 0.5, 0.004461, 0.5676, 0.5, 0.5, 0.5, 0.5, 0.3633, 0.6682, 0.4884, 0.9955, 0.5, 0.5, 0.4884, 0.9955, 0.3633, 0.6682, 0.5, 0.5, 0.4884, 0.9955, 0.3633, 0.6682, 0.5, 0.5, 0.5, 0.5, 0.004461, 0.5676, 0.5, 0.5, 0.3633, 0.6682, 0.4884, 0.9955, 0.5, 0.5, 0.004461, 0.5676, 0.5, 0.5, 0.5, 0.5, 0.3633, 0.6682, 0.4884, 0.9955, 0.5, 0.5, 0.4884, 0.9955, 0.3633, 0.6682, 0.5, 0.5, 0.3633, 0.6682, 0.4884, 0.9955, 0.5, 0.5, 0.004461, 0.5676, 0.5, 0.5, 0.5, 0.5, 0.4884, 0.9955, 0.3633, 0.6682, 0.5, 0.5, 0.5, 0.5, 0.004461, 0.5676, 0.5, 0.5, 0.4884, 0.9955, 0.3633, 0.6682, 0.5, 0.5, 0.3633, 0.6682, 0.4884, 0.9955, 0.5, 0.5, 0.4884, 0.9955, 0.3633, 0.6682, 0.5, 0.5, 0.004461, 0.5676, 0.5, 0.5, 0.5, 0.5, 0.3633, 0.6682, 0.4884, 0.9955, 0.5, 0.5, 0.5, 0.5, 0.004461, 0.5676, 0.5, 0.5, 0.3633, 0.6682, 0.4884, 0.9955, 0.5, 0.5, 0.4884, 0.9955, 0.3633, 0.6682, 0.5, 0.5, 0.3633, 0.6682, 0.4884, 0.9955, 0.5, 0.5, 0.004461, 0.5676, 0.5, 0.5, 0.5, 0.5, 0.4884, 0.9955, 0.3633, 0.6682, 0.5, 0.5, 0.004461, 0.5676, 0.5, 0.5, 0.5, 0.5, 0.4884, 0.9955, 0.3633, 0.6682, 0.5, 0.5, 0.3633, 0.6682, 0.4884, 0.9955, 0.5, 0.5, 0.3633, 0.6682, 0.4884, 0.9955, 0.5, 0.5, 0.5, 0.5, 0.004461, 0.5676, 0.5, 0.5, 0.4884, 0.9955, 0.3633, 0.6682, 0.5, 0.5, 0.004461, 0.5676, 0.5, 0.5, 0.5, 0.5, 0.4884, 0.9955, 0.3633, 0.6682, 0.5, 0.5, 0.3633, 0.6682, 0.4884, 0.9955, 0.5, 0.5, 0.4884, 0.9955, 0.3633, 0.6682, 0.5, 0.5, 0.5, 0.5, 0.004461, 0.5676, 0.5, 0.5, 0.3633, 0.6682, 0.4884, 0.9955, 0.5, 0.5, 0.5, 0.5, 0.004461, 0.5676, 0.5, 0.5, 0.3633, 0.6682, 0.4884, 0.9955, 0.5, 0.5, 0.4884, 0.9955, 0.3633, 0.6682, 0.5, 0.5, 0.4884, 0.9955, 0.3633, 0.6682, 0.5, 0.5, 0.5, 0.5, 0.004461, 0.5676, 0.5, 0.5, 0.3633, 0.6682, 0.4884, 0.9955, 0.5, 0.5, 0.004461, 0.5676, 0.5, 0.5, 0.5, 0.5, 0.3633, 0.6682, 0.4884, 0.9955, 0.5, 0.5, 0.4884, 0.9955, 0.3633, 0.6682, 0.5, 0.5, 0.4884, 0.9955, 0.3633, 0.6682, 0.5, 0.5, 0.5, 0.5, 0.004461, 0.5676, 0.5, 0.5, 0.3633, 0.6682, 0.4884, 0.9955, 0.5, 0.5, 0.5, 0.5, 0.004461, 0.5676, 0.5, 0.5, 0.3633, 0.6682, 0.4884, 0.9955, 0.5, 0.5, 0.4884, 0.9955, 0.3633, 0.6682, 0.5, 0.5, 0.3633, 0.6682, 0.4884, 0.9955, 0.5, 0.5, 0.004461, 0.5676, 0.5, 0.5, 0.5, 0.5, 0.4884, 0.9955, 0.3633, 0.6682, 0.5, 0.5, 0.5, 0.5, 0.004461, 0.5676, 0.5, 0.5, 0.4884, 0.9955, 0.3633, 0.6682, 0.5, 0.5, 0.3633, 0.6682, 0.4884, 0.9955, 0.5, 0.5, 0.3633, 0.6682, 0.4884, 0.9955, 0.5, 0.5, 0.004461, 0.5676, 0.5, 0.5, 0.5, 0.5, 0.4884, 0.9955, 0.3633, 0.6682, 0.5, 0.5, 0.004461, 0.5676, 0.5, 0.5, 0.5, 0.5, 0.4884, 0.9955, 0.3633, 0.6682, 0.5, 0.5, 0.3633, 0.6682, 0.4884, 0.9955, 0.5, 0.5, 0.4884, 0.9955, 0.3633, 0.6682, 0.5, 0.5, 0.5, 0.5, 0.004461, 0.5676, 0.5, 0.5, 0.3633, 0.6682, 0.4884, 0.9955, 0.5, 0.5, 0.5, 0.5, 0.004461, 0.5676, 0.5, 0.5, 0.3633, 0.6682, 0.4884, 0.9955, 0.5, 0.5, 0.4884, 0.9955, 0.3633, 0.6682, 0.5, 0.5, 0.3633, 0.6682, 0.4884, 0.9955, 0.5, 0.5, 0.004461, 0.5676, 0.5, 0.5, 0.5, 0.5, 0.4884, 0.9955, 0.3633, 0.6682, 0.5, 0.5, 0.5, 0.5, 0.004461, 0.5676, 0.5, 0.5, 0.4884, 0.9955, 0.3633, 0.6682, 0.5, 0.5, 0.3633, 0.6682, 0.4884, 0.9955, 0.5, 0.5, 0.4884, 0.9955, 0.3633, 0.6682, 0.5, 0.5, 0.004461, 0.5676, 0.5, 0.5, 0.5, 0.5, 0.3633, 0.6682, 0.4884, 0.9955, 0.5, 0.5, 0.5, 0.5, 0.004461, 0.5676, 0.5, 0.5, 0.3633, 0.6682, 0.4884, 0.9955, 0.5, 0.5, 0.4884, 0.9955, 0.3633, 0.6682, 0.5, 0.5, 0.3633, 0.6682, 0.4884, 0.9955, 0.5, 0.5, 0.004461, 0.5676, 0.5, 0.5, 0.5, 0.5, 0.4884, 0.9955, 0.3633, 0.6682, 0.5, 0.5, 0.004461, 0.5676, 0.5, 0.5, 0.5, 0.5, 0.4884, 0.9955, 0.3633, 0.6682, 0.5, 0.5, 0.3633, 0.6682, 0.4884, 0.9955, 0.5, 0.5, 0.4884, 0.9955, 0.3633, 0.6682, 0.5, 0.5, 0.5, 0.5, 0.004461, 0.5676, 0.5, 0.5, 0.3633, 0.6682, 0.4884, 0.9955, 0.5, 0.5, 0.5, 0.5, 0.004461, 0.5676, 0.5, 0.5, 0.3633, 0.6682, 0.4884, 0.9955, 0.5, 0.5, 0.4884, 0.9955, 0.3633, 0.6682, 0.5, 0.5, 0.3633, 0.6682, 0.4884, 0.9955, 0.5, 0.5, 0.004461, 0.5676, 0.5, 0.5, 0.5, 0.5, 0.4884, 0.9955, 0.3633, 0.6682, 0.5, 0.5, 0.5, 0.5, 0.004461, 0.5676, 0.5, 0.5, 0.4884, 0.9955, 0.3633, 0.6682, 0.5, 0.5, 0.3633, 0.6682, 0.4884, 0.9955, 0.5, 0.5, 0.4884, 0.9955, 0.3633, 0.6682, 0.5, 0.5, 0.3633, 0.6682, 0.4884, 0.9955, 0.5, 0.5, 0.004461, 0.5676, 0.5, 0.5, 0.5, 0.5, 0.3633, 0.6682, 0.4884, 0.9955, 0.5, 0.5, 0.4884, 0.9955, 0.3633, 0.6682, 0.5, 0.5, 0.3633, 0.6682, 0.4884, 0.9955, 0.5, 0.5, 0.4884, 0.9955, 0.3633, 0.6682, 0.5, 0.5, 0.4884, 0.9955, 0.3633, 0.6682, 0.5, 0.5, 0.004461, 0.5676, 0.5, 0.5, 0.5, 0.5, 0.3633, 0.6682, 0.4884, 0.9955, 0.5, 0.5, 0.004461, 0.5676, 0.5, 0.5, 0.5, 0.5, 0.4884, 0.9955, 0.3633, 0.6682, 0.5, 0.5, 0.5, 0.5, 0.004461, 0.5676, 0.5, 0.5, 0.3633, 0.6682, 0.4884, 0.9955, 0.5, 0.5, 0.3633, 0.6682, 0.4884, 0.9955, 0.5, 0.5, 0.4884, 0.9955, 0.3633, 0.6682, 0.5, 0.5, 0.004461, 0.5676, 0.5, 0.5, 0.5, 0.5, 0.3633, 0.6682, 0.4884, 0.9955, 0.5, 0.5, 0.004461, 0.5676, 0.5, 0.5, 0.5, 0.5, 0.4884, 0.9955, 0.3633, 0.6682, 0.5, 0.5, 0.004461, 0.5676, 0.5, 0.5, 0.5, 0.5, 0.4884, 0.9955, 0.3633, 0.6682, 0.5, 0.5, 0.3633, 0.6682, 0.4884, 0.9955, 0.5, 0.5, 0.3633, 0.6682, 0.4884, 0.9955, 0.5, 0.5, 0.004461, 0.5676, 0.5, 0.5, 0.5, 0.5, 0.4884, 0.9955, 0.3633, 0.6682, 0.5, 0.5, 0.5, 0.5, 0.004461, 0.5676, 0.5, 0.5, 0.4884, 0.9955, 0.3633, 0.6682, 0.5, 0.5, 0.3633, 0.6682, 0.4884, 0.9955, 0.5, 0.5, 0.4884, 0.9955, 0.3633, 0.6682, 0.5, 0.5, 0.5, 0.5, 0.004461, 0.5676, 0.5, 0.5, 0.3633, 0.6682, 0.4884, 0.9955, 0.5, 0.5, 0.5, 0.5, 0.004461, 0.5676, 0.5, 0.5, 0.3633, 0.6682, 0.4884, 0.9955, 0.5, 0.5, 0.4884, 0.9955, 0.3633, 0.6682, 0.5, 0.5, 0.3633, 0.6682, 0.4884, 0.9955, 0.5, 0.5, 0.004461, 0.5676, 0.5, 0.5, 0.5, 0.5, 0.4884, 0.9955, 0.3633, 0.6682, 0.5, 0.5, 0.004461, 0.5676, 0.5, 0.5, 0.5, 0.5, 0.4884, 0.9955, 0.3633, 0.6682, 0.5, 0.5, 0.3633, 0.6682, 0.4884, 0.9955, 0.5, 0.5, 0.004461, 0.5676, 0.5, 0.5])
me_plane_002.materials.append(mat_material)
me_plane_002.use_remesh_fix_poles = True
me_plane_002.use_remesh_preserve_attributes = False
me_plane_002.update()
me_plane_004 = bpy.data.meshes.new('Plane.004')
me_plane_004.from_pydata([(-0.04341, -0.05974, 0.1195), (-0.1136, -0.08256, -1.14e-06), (0.07023, 0.02282, 0.1195), (2.436e-08, 0.1477, 0.07385), (0.2273, 0.07385, -0.3128), (-2.436e-08, -0.1477, -0.07385), (0.07023, -0.02282, -0.1195), (-0.1405, -0.04564, -0.07385), (0.2273, -0.07385, 0.3128), (0.1405, -2.98e-08, -2.235e-08), (0.3678, 0.1195, -0.07385), (0.04341, -0.05974, 0.1195), (0.1136, -0.03692, 0.07385), (-0.07023, -0.09667, -0.07385), (0.3678, -0.1195, 0.07385), (-0.04341, -0.1336, -1.878e-06), (-2.905e-09, -2.265e-06, 0.1651), (0.1405, 0.1933, 0.3128), (-0.07023, 0.02282, 0.1195), (0.1405, 0.04564, 0.07385), (0.08681, -0.1195, 0.07385), (0.07023, 0.09667, 0.07385), (-0.07023, 0.09667, 0.07385), (4.586e-09, 0.07385, 0.1195), (-0.1405, 0.1933, 0.3128), (0.1136, 0.08256, 1.043e-06), (0.2273, 0.3128, 0.07385), (0.04341, 0.1336, 1.699e-06), (0.1136, -0.08256, -1.118e-06), (-4.668e-08, 2.265e-06, -0.1651), (-0.1405, -0.1933, -0.3128), (0.04341, -0.1336, -1.788e-06), (0.07023, -0.09667, -0.07385), (0.2273, -0.3128, -0.07385), (-0.1136, -0.03692, 0.07385), (-0.2273, -0.3128, -0.07385), (-5.089e-08, -0.3867, 0.07385), (0.1136, 0.03692, -0.07385), (-0.3678, -0.1195, 0.07385), (0.1405, -0.04564, -0.07385), (-0.2273, -0.07385, 0.3128), (-0.1136, 0.08256, 1.11e-06), (0.1405, -0.1933, -0.3128), (-0.3678, 0.1195, -0.07385), (-0.2273, 0.07385, -0.3128), (-4.711e-08, -0.1195, 0.07385), (-8.436e-08, -0.239, 0.3128), (-0.1405, 2.98e-08, -2.235e-08), (-0.04341, 0.1336, 1.743e-06), (-0.07023, -0.02282, -0.1195), (-0.08681, -0.1195, 0.07385), (-6.574e-08, -0.07385, -0.1195), (-0.1405, 0.04564, 0.07385), (-0.04341, 0.05974, -0.1195), (-0.1136, 0.03692, -0.07385), (-0.08681, 0.1195, -0.07385), (-3.757e-08, 0.239, -0.3128), (-0.2273, 0.3128, 0.07385), (0.04341, 0.05974, -0.1195), (6.465e-08, 0.1195, -0.07385), (0.08681, 0.1195, -0.07385), (8.028e-08, 0.3867, -0.07385)], [], [(36, 45, 50), (36, 20, 45), (46, 50, 45), (46, 45, 20), (36, 50, 15), (36, 15, 5), (35, 15, 50), (35, 5, 15), (36, 31, 20), (36, 5, 31), (33, 20, 31), (33, 31, 5), (46, 0, 50), (46, 16, 0), (40, 50, 0), (40, 0, 16), (46, 20, 11), (46, 11, 16), (8, 11, 20), (8, 16, 11), (35, 50, 1), (35, 1, 7), (38, 1, 50), (38, 7, 1), (35, 13, 5), (35, 7, 13), (30, 5, 13), (30, 13, 7), (33, 28, 20), (33, 39, 28), (14, 20, 28), (14, 28, 39), (33, 5, 32), (33, 32, 39), (42, 32, 5), (42, 39, 32), (40, 34, 50), (40, 52, 34), (38, 50, 34), (38, 34, 52), (40, 16, 18), (40, 18, 52), (24, 18, 16), (24, 52, 18), (8, 20, 12), (8, 12, 19), (14, 12, 20), (14, 19, 12), (8, 2, 16), (8, 19, 2), (17, 16, 2), (17, 2, 19), (38, 47, 7), (38, 52, 47), (43, 7, 47), (43, 47, 52), (30, 51, 5), (30, 29, 51), (42, 5, 51), (42, 51, 29), (30, 7, 49), (30, 49, 29), (44, 49, 7), (44, 29, 49), (14, 39, 9), (14, 9, 19), (10, 9, 39), (10, 19, 9), (42, 6, 39), (42, 29, 6), (4, 39, 6), (4, 6, 29), (24, 16, 23), (24, 23, 3), (17, 23, 16), (17, 3, 23), (24, 22, 52), (24, 3, 22), (57, 52, 22), (57, 22, 3), (17, 19, 21), (17, 21, 3), (26, 21, 19), (26, 3, 21), (43, 54, 7), (43, 55, 54), (44, 7, 54), (43, 52, 41), (43, 41, 55), (57, 41, 52), (57, 55, 41), (44, 53, 29), (44, 55, 53), (56, 29, 53), (10, 39, 37), (10, 37, 60), (4, 37, 39), (4, 60, 37), (10, 25, 19), (10, 60, 25), (26, 19, 25), (4, 29, 58), (4, 58, 60), (56, 58, 29), (57, 3, 48), (57, 48, 55), (61, 48, 3), (61, 55, 48), (26, 25, 60), (26, 27, 3), (26, 60, 27), (61, 3, 27), (61, 27, 60), (44, 54, 55), (56, 53, 55), (56, 60, 58), (56, 55, 59), (56, 59, 60), (61, 59, 55), (61, 60, 59)])
_uv = me_plane_004.uv_layers.new(name='UVMap')
_uv.uv.foreach_set('vector', [0.5, 0.5, 0.5, 0.6336, 0.4566, 0.6336, 0.5, 0.5, 0.4566, 0.6336, 0.5, 0.6336, 0.5, 0.5, 0.4566, 0.6336, 0.5, 0.6336, 0.5, 0.5, 0.5, 0.6336, 0.4566, 0.6336, 0.5, 0.5, 0.4566, 0.6336, 0.5, 0.6336, 0.5, 0.5, 0.5, 0.6336, 0.4566, 0.6336, 0.5, 0.5, 0.5, 0.6336, 0.4566, 0.6336, 0.5, 0.5, 0.4566, 0.6336, 0.5, 0.6336, 0.5, 0.5, 0.5, 0.6336, 0.4566, 0.6336, 0.5, 0.5, 0.4566, 0.6336, 0.5, 0.6336, 0.5, 0.5, 0.4566, 0.6336, 0.5, 0.6336, 0.5, 0.5, 0.5, 0.6336, 0.4566, 0.6336, 0.5, 0.5, 0.5, 0.6336, 0.4566, 0.6336, 0.5, 0.5, 0.4566, 0.6336, 0.5, 0.6336, 0.5, 0.5, 0.4566, 0.6336, 0.5, 0.6336, 0.5, 0.5, 0.5, 0.6336, 0.4566, 0.6336, 0.5, 0.5, 0.4566, 0.6336, 0.5, 0.6336, 0.5, 0.5, 0.5, 0.6336, 0.4566, 0.6336, 0.5, 0.5, 0.5, 0.6336, 0.4566, 0.6336, 0.5, 0.5, 0.4566, 0.6336, 0.5, 0.6336, 0.5, 0.5, 0.4566, 0.6336, 0.5, 0.6336, 0.5, 0.5, 0.5, 0.6336, 0.4566, 0.6336, 0.5, 0.5, 0.5, 0.6336, 0.4566, 0.6336, 0.5, 0.5, 0.4566, 0.6336, 0.5, 0.6336, 0.5, 0.5, 0.5, 0.6336, 0.4566, 0.6336, 0.5, 0.5, 0.4566, 0.6336, 0.5, 0.6336, 0.5, 0.5, 0.4566, 0.6336, 0.5, 0.6336, 0.5, 0.5, 0.5, 0.6336, 0.4566, 0.6336, 0.5, 0.5, 0.5, 0.6336, 0.4566, 0.6336, 0.5, 0.5, 0.4566, 0.6336, 0.5, 0.6336, 0.5, 0.5, 0.4566, 0.6336, 0.5, 0.6336, 0.5, 0.5, 0.5, 0.6336, 0.4566, 0.6336, 0.5, 0.5, 0.4566, 0.6336, 0.5, 0.6336, 0.5, 0.5, 0.5, 0.6336, 0.4566, 0.6336, 0.5, 0.5, 0.5, 0.6336, 0.4566, 0.6336, 0.5, 0.5, 0.4566, 0.6336, 0.5, 0.6336, 0.5, 0.5, 0.5, 0.6336, 0.4566, 0.6336, 0.5, 0.5, 0.4566, 0.6336, 0.5, 0.6336, 0.5, 0.5, 0.4566, 0.6336, 0.5, 0.6336, 0.5, 0.5, 0.5, 0.6336, 0.4566, 0.6336, 0.5, 0.5, 0.4566, 0.6336, 0.5, 0.6336, 0.5, 0.5, 0.5, 0.6336, 0.4566, 0.6336, 0.5, 0.5, 0.5, 0.6336, 0.4566, 0.6336, 0.5, 0.5, 0.4566, 0.6336, 0.5, 0.6336, 0.5, 0.5, 0.4566, 0.6336, 0.5, 0.6336, 0.5, 0.5, 0.5, 0.6336, 0.4566, 0.6336, 0.5, 0.5, 0.5, 0.6336, 0.4566, 0.6336, 0.5, 0.5, 0.4566, 0.6336, 0.5, 0.6336, 0.5, 0.5, 0.5, 0.6336, 0.4566, 0.6336, 0.5, 0.5, 0.4566, 0.6336, 0.5, 0.6336, 0.5, 0.5, 0.4566, 0.6336, 0.5, 0.6336, 0.5, 0.5, 0.5, 0.6336, 0.4566, 0.6336, 0.5, 0.5, 0.5, 0.6336, 0.4566, 0.6336, 0.5, 0.5, 0.4566, 0.6336, 0.5, 0.6336, 0.5, 0.5, 0.4566, 0.6336, 0.5, 0.6336, 0.5, 0.5, 0.5, 0.6336, 0.4566, 0.6336, 0.5, 0.5, 0.5, 0.6336, 0.4566, 0.6336, 0.5, 0.5, 0.4566, 0.6336, 0.5, 0.6336, 0.5, 0.5, 0.4566, 0.6336, 0.5, 0.6336, 0.5, 0.5, 0.5, 0.6336, 0.4566, 0.6336, 0.5, 0.5, 0.4566, 0.6336, 0.5, 0.6336, 0.5, 0.5, 0.5, 0.6336, 0.4566, 0.6336, 0.5, 0.5, 0.5, 0.6336, 0.4566, 0.6336, 0.5, 0.5, 0.4566, 0.6336, 0.5, 0.6336, 0.5, 0.5, 0.4566, 0.6336, 0.5, 0.6336, 0.5, 0.5, 0.5, 0.6336, 0.4566, 0.6336, 0.5, 0.5, 0.5, 0.6336, 0.4566, 0.6336, 0.5, 0.5, 0.4566, 0.6336, 0.5, 0.6336, 0.5, 0.5, 0.5, 0.6336, 0.4566, 0.6336, 0.5, 0.5, 0.4566, 0.6336, 0.5, 0.6336, 0.5, 0.5, 0.4566, 0.6336, 0.5, 0.6336, 0.5, 0.5, 0.5, 0.6336, 0.4566, 0.6336, 0.5, 0.5, 0.4566, 0.6336, 0.5, 0.6336, 0.5, 0.5, 0.5, 0.6336, 0.4566, 0.6336, 0.5, 0.5, 0.5, 0.6336, 0.4566, 0.6336, 0.5, 0.5, 0.4566, 0.6336, 0.5, 0.6336, 0.5, 0.5, 0.5, 0.6336, 0.4566, 0.6336, 0.5, 0.5, 0.4566, 0.6336, 0.5, 0.6336, 0.5, 0.5, 0.4566, 0.6336, 0.5, 0.6336, 0.5, 0.5, 0.5, 0.6336, 0.4566, 0.6336, 0.5, 0.5, 0.4566, 0.6336, 0.5, 0.6336, 0.5, 0.5, 0.5, 0.6336, 0.4566, 0.6336, 0.5, 0.5, 0.5, 0.6336, 0.4566, 0.6336, 0.5, 0.5, 0.4566, 0.6336, 0.5, 0.6336, 0.5, 0.5, 0.5, 0.6336, 0.4566, 0.6336, 0.5, 0.5, 0.4566, 0.6336, 0.5, 0.6336, 0.5, 0.5, 0.4566, 0.6336, 0.5, 0.6336, 0.5, 0.5, 0.4566, 0.6336, 0.5, 0.6336, 0.5, 0.5, 0.5, 0.6336, 0.4566, 0.6336, 0.5, 0.5, 0.5, 0.6336, 0.4566, 0.6336, 0.5, 0.5, 0.4566, 0.6336, 0.5, 0.6336, 0.5, 0.5, 0.5, 0.6336, 0.4566, 0.6336, 0.5, 0.5, 0.4566, 0.6336, 0.5, 0.6336, 0.5, 0.5, 0.4566, 0.6336, 0.5, 0.6336, 0.5, 0.5, 0.4566, 0.6336, 0.5, 0.6336, 0.5, 0.5, 0.5, 0.6336, 0.4566, 0.6336, 0.5, 0.5, 0.5, 0.6336, 0.4566, 0.6336, 0.5, 0.5, 0.4566, 0.6336, 0.5, 0.6336, 0.5, 0.5, 0.5, 0.6336, 0.4566, 0.6336, 0.5, 0.5, 0.4566, 0.6336, 0.5, 0.6336, 0.5, 0.5, 0.4566, 0.6336, 0.5, 0.6336, 0.5, 0.5, 0.4566, 0.6336, 0.5, 0.6336, 0.5, 0.5, 0.5, 0.6336, 0.4566, 0.6336, 0.5, 0.5, 0.5, 0.6336, 0.4566, 0.6336, 0.5, 0.5, 0.4566, 0.6336, 0.5, 0.6336, 0.5, 0.5, 0.5, 0.6336, 0.4566, 0.6336, 0.5, 0.5, 0.5, 0.6336, 0.4566, 0.6336, 0.5, 0.5, 0.4566, 0.6336, 0.5, 0.6336, 0.5, 0.5, 0.5, 0.6336, 0.4566, 0.6336, 0.5, 0.5, 0.5, 0.6336, 0.4566, 0.6336, 0.5, 0.5, 0.4566, 0.6336, 0.5, 0.6336, 0.5, 0.5, 0.4566, 0.6336, 0.5, 0.6336, 0.5, 0.5, 0.5, 0.6336, 0.4566, 0.6336, 0.5, 0.5, 0.5, 0.6336, 0.4566, 0.6336, 0.5, 0.5, 0.5, 0.6336, 0.4566, 0.6336, 0.5, 0.5, 0.4566, 0.6336, 0.5, 0.6336, 0.5, 0.5, 0.4566, 0.6336, 0.5, 0.6336, 0.5, 0.5, 0.5, 0.6336, 0.4566, 0.6336, 0.5, 0.5, 0.5, 0.6336, 0.4566, 0.6336, 0.5, 0.5, 0.4566, 0.6336, 0.5, 0.6336])
me_plane_004.materials.append(mat_material)
me_plane_004.use_remesh_fix_poles = True
me_plane_004.use_remesh_preserve_attributes = False
me_plane_004.update()
me_plane_008 = bpy.data.meshes.new('Plane.008')
me_plane_008.from_pydata([(-0.7257, 0.5516, -0.3481), (-0.9679, 0.1229, 2.939e-05), (0.1844, -0.6883, -0.2519), (0.7257, -0.5516, 0.3481), (0.5904, 0.7768, -4.697e-05), (-0.1149, -0.9042, -0.3481), (2.605e-05, 2.603e-05, 0.7558), (-0.3775, 0.8997, -1.794e-05), (-0.1844, 0.6883, 0.2519), (0.8405, 0.3526, -0.3482), (-2.623e-05, -2.564e-05, -0.7558), (0.3211, 0.1347, 0.9115), (0.5038, 0.5038, -0.252), (0.392, 0.6935, -0.5634), (-0.06347, -0.4998, 0.5633), (0.3775, -0.8997, 1.8e-05), (0.08773, 0.6907, -0.133), (0.3426, -0.2604, 0.5633), (-0.04384, -0.3453, 0.9115), (-0.3968, -0.1665, 0.5633), (0.7125, 0.006489, -0.2519), (0.04384, 0.3453, -0.9115), (0.7695, -0.2062, -0.5633), (0.9679, -0.1229, -2.939e-05), (-0.2062, 0.7695, -0.5633), (0.6421, 0.2694, 0.1329), (0.06347, 0.4998, -0.5633), (-0.3619, 0.6138, -0.2519), (-0.3426, 0.2604, -0.5633), (0.2771, -0.2107, -0.9115), (-0.3211, -0.1347, -0.9115), (-0.392, -0.6935, 0.5634), (-0.4046, 0.6863, 0.5633), (-0.2771, 0.2107, 0.9115), (-0.7695, 0.2062, 0.5633), (-0.8405, -0.3526, 0.3482), (-0.5543, 0.4214, 0.133), (0.2062, -0.7695, 0.5633), (-0.5038, -0.5038, 0.252), (-0.4011, 0.3049, 0.5633), (-0.6883, 0.1844, -0.2519), (0.1149, 0.9042, 0.3481), (-0.7125, -0.006489, 0.2519), (0.3619, -0.6138, 0.2519), (-0.7966, -0.007284, -0.5633), (0.3506, 0.6203, 0.2519), (0.5633, 0.5633, 0.5633), (-0.08773, -0.6907, 0.133), (0.7966, 0.007284, 0.5633), (0.6883, -0.1844, 0.2519), (0.05424, 0.4269, 0.5633), (0.3968, 0.1665, -0.5633), (0.4646, 0.195, 0.5633), (0.5543, -0.4214, -0.133), (0.4046, -0.6863, -0.5633), (0.4011, -0.3049, -0.5633), (-0.5904, -0.7768, 4.745e-05), (-0.3506, -0.6203, -0.2519), (-0.6421, -0.2694, -0.1329), (-0.5633, -0.5633, -0.5633), (-0.4646, -0.195, -0.5633), (-0.05424, -0.4269, -0.5633)], [], [(52, 46, 50), (52, 25, 46), (45, 50, 46), (45, 46, 25), (52, 50, 11), (52, 11, 17), (6, 11, 50), (6, 17, 11), (52, 48, 25), (52, 17, 48), (49, 25, 48), (45, 41, 50), (45, 16, 41), (8, 50, 41), (8, 41, 16), (45, 25, 4), (45, 4, 16), (12, 4, 25), (12, 16, 4), (6, 50, 33), (6, 33, 19), (39, 33, 50), (39, 19, 33), (6, 18, 17), (6, 19, 18), (14, 17, 18), (14, 18, 19), (49, 23, 25), (49, 53, 23), (20, 25, 23), (20, 23, 53), (49, 17, 3), (49, 3, 53), (43, 3, 17), (43, 53, 3), (8, 32, 50), (8, 36, 32), (39, 50, 32), (39, 32, 36), (8, 16, 7), (8, 7, 36), (27, 7, 16), (27, 36, 7), (12, 25, 9), (12, 9, 51), (20, 9, 25), (20, 51, 9), (12, 13, 16), (12, 51, 13), (26, 16, 13), (26, 13, 51), (39, 34, 19), (39, 36, 34), (42, 19, 34), (42, 34, 36), (14, 37, 17), (14, 47, 37), (43, 17, 37), (43, 37, 47), (14, 19, 31), (14, 31, 47), (38, 31, 19), (38, 47, 31), (20, 53, 22), (20, 22, 51), (55, 22, 53), (55, 51, 22), (43, 15, 53), (43, 47, 15), (2, 53, 15), (2, 15, 47), (27, 16, 24), (27, 24, 28), (26, 24, 16), (26, 28, 24), (27, 0, 36), (27, 28, 0), (40, 36, 0), (40, 0, 28), (26, 51, 21), (26, 21, 28), (10, 21, 51), (10, 28, 21), (42, 35, 19), (42, 58, 35), (38, 19, 35), (38, 35, 58), (42, 36, 1), (42, 1, 58), (40, 1, 36), (40, 58, 1), (38, 56, 47), (38, 58, 56), (57, 47, 56), (57, 56, 58), (55, 53, 54), (2, 54, 53), (2, 61, 54), (55, 29, 51), (55, 61, 29), (10, 51, 29), (10, 29, 61), (2, 47, 5), (2, 5, 61), (57, 5, 47), (57, 61, 5), (40, 28, 44), (40, 44, 58), (60, 44, 28), (60, 58, 44), (49, 48, 17), (10, 30, 28), (10, 61, 30), (60, 28, 30), (60, 30, 61), (55, 54, 61), (57, 58, 59), (57, 59, 61), (60, 59, 58), (60, 61, 59)])
_uv = me_plane_008.uv_layers.new(name='UVMap')
_uv.uv.foreach_set('vector', [0.5, 0.5, 0.5494, 0.6842, 0.2948, 0.616, 0.5, 0.5, 0.2948, 0.616, 0.5494, 0.6842, 0.5, 0.5, 0.2948, 0.616, 0.5494, 0.6842, 0.5, 0.5, 0.5494, 0.6842, 0.2948, 0.616, 0.5, 0.5, 0.2948, 0.616, 0.5494, 0.6842, 0.5, 0.5, 0.5494, 0.6842, 0.2948, 0.616, 0.5, 0.5, 0.5494, 0.6842, 0.2948, 0.616, 0.5, 0.5, 0.2948, 0.616, 0.5494, 0.6842, 0.5, 0.5, 0.5494, 0.6842, 0.2948, 0.616, 0.5, 0.5, 0.2948, 0.616, 0.5494, 0.6842, 0.5, 0.5, 0.2948, 0.616, 0.5494, 0.6842, 0.5, 0.5, 0.5494, 0.6842, 0.2948, 0.616, 0.5, 0.5, 0.2948, 0.616, 0.5494, 0.6842, 0.5, 0.5, 0.2948, 0.616, 0.5494, 0.6842, 0.5, 0.5, 0.5494, 0.6842, 0.2948, 0.616, 0.5, 0.5, 0.2948, 0.616, 0.5494, 0.6842, 0.5, 0.5, 0.5494, 0.6842, 0.2948, 0.616, 0.5, 0.5, 0.5494, 0.6842, 0.2948, 0.616, 0.5, 0.5, 0.2948, 0.616, 0.5494, 0.6842, 0.5, 0.5, 0.2948, 0.616, 0.5494, 0.6842, 0.5, 0.5, 0.5494, 0.6842, 0.2948, 0.616, 0.5, 0.5, 0.5494, 0.6842, 0.2948, 0.616, 0.5, 0.5, 0.2948, 0.616, 0.5494, 0.6842, 0.5, 0.5, 0.5494, 0.6842, 0.2948, 0.616, 0.5, 0.5, 0.2948, 0.616, 0.5494, 0.6842, 0.5, 0.5, 0.2948, 0.616, 0.5494, 0.6842, 0.5, 0.5, 0.5494, 0.6842, 0.2948, 0.616, 0.5, 0.5, 0.5494, 0.6842, 0.2948, 0.616, 0.5, 0.5, 0.2948, 0.616, 0.5494, 0.6842, 0.5, 0.5, 0.2948, 0.616, 0.5494, 0.6842, 0.5, 0.5, 0.5494, 0.6842, 0.2948, 0.616, 0.5, 0.5, 0.2948, 0.616, 0.5494, 0.6842, 0.5, 0.5, 0.5494, 0.6842, 0.2948, 0.616, 0.5, 0.5, 0.5494, 0.6842, 0.2948, 0.616, 0.5, 0.5, 0.2948, 0.616, 0.5494, 0.6842, 0.5, 0.5, 0.5494, 0.6842, 0.2948, 0.616, 0.5, 0.5, 0.2948, 0.616, 0.5494, 0.6842, 0.5, 0.5, 0.2948, 0.616, 0.5494, 0.6842, 0.5, 0.5, 0.5494, 0.6842, 0.2948, 0.616, 0.5, 0.5, 0.2948, 0.616, 0.5494, 0.6842, 0.5, 0.5, 0.5494, 0.6842, 0.2948, 0.616, 0.5, 0.5, 0.5494, 0.6842, 0.2948, 0.616, 0.5, 0.5, 0.2948, 0.616, 0.5494, 0.6842, 0.5, 0.5, 0.2948, 0.616, 0.5494, 0.6842, 0.5, 0.5, 0.5494, 0.6842, 0.2948, 0.616, 0.5, 0.5, 0.5494, 0.6842, 0.2948, 0.616, 0.5, 0.5, 0.2948, 0.616, 0.5494, 0.6842, 0.5, 0.5, 0.5494, 0.6842, 0.2948, 0.616, 0.5, 0.5, 0.2948, 0.616, 0.5494, 0.6842, 0.5, 0.5, 0.2948, 0.616, 0.5494, 0.6842, 0.5, 0.5, 0.5494, 0.6842, 0.2948, 0.616, 0.5, 0.5, 0.5494, 0.6842, 0.2948, 0.616, 0.5, 0.5, 0.2948, 0.616, 0.5494, 0.6842, 0.5, 0.5, 0.2948, 0.616, 0.5494, 0.6842, 0.5, 0.5, 0.5494, 0.6842, 0.2948, 0.616, 0.5, 0.5, 0.5494, 0.6842, 0.2948, 0.616, 0.5, 0.5, 0.2948, 0.616, 0.5494, 0.6842, 0.5, 0.5, 0.2948, 0.616, 0.5494, 0.6842, 0.5, 0.5, 0.5494, 0.6842, 0.2948, 0.616, 0.5, 0.5, 0.2948, 0.616, 0.5494, 0.6842, 0.5, 0.5, 0.5494, 0.6842, 0.2948, 0.616, 0.5, 0.5, 0.5494, 0.6842, 0.2948, 0.616, 0.5, 0.5, 0.2948, 0.616, 0.5494, 0.6842, 0.5, 0.5, 0.2948, 0.616, 0.5494, 0.6842, 0.5, 0.5, 0.5494, 0.6842, 0.2948, 0.616, 0.5, 0.5, 0.5494, 0.6842, 0.2948, 0.616, 0.5, 0.5, 0.2948, 0.616, 0.5494, 0.6842, 0.5, 0.5, 0.5494, 0.6842, 0.2948, 0.616, 0.5, 0.5, 0.2948, 0.616, 0.5494, 0.6842, 0.5, 0.5, 0.2948, 0.616, 0.5494, 0.6842, 0.5, 0.5, 0.5494, 0.6842, 0.2948, 0.616, 0.5, 0.5, 0.2948, 0.616, 0.5494, 0.6842, 0.5, 0.5, 0.5494, 0.6842, 0.2948, 0.616, 0.5, 0.5, 0.5494, 0.6842, 0.2948, 0.616, 0.5, 0.5, 0.2948, 0.616, 0.5494, 0.6842, 0.5, 0.5, 0.5494, 0.6842, 0.2948, 0.616, 0.5, 0.5, 0.2948, 0.616, 0.5494, 0.6842, 0.5, 0.5, 0.2948, 0.616, 0.5494, 0.6842, 0.5, 0.5, 0.5494, 0.6842, 0.2948, 0.616, 0.5, 0.5, 0.2948, 0.616, 0.5494, 0.6842, 0.5, 0.5, 0.5494, 0.6842, 0.2948, 0.616, 0.5, 0.5, 0.5494, 0.6842, 0.2948, 0.616, 0.5, 0.5, 0.2948, 0.616, 0.5494, 0.6842, 0.5, 0.5, 0.5494, 0.6842, 0.2948, 0.616, 0.5, 0.5, 0.2948, 0.616, 0.5494, 0.6842, 0.5, 0.5, 0.2948, 0.616, 0.5494, 0.6842, 0.5, 0.5, 0.5494, 0.6842, 0.2948, 0.616, 0.5, 0.5, 0.2948, 0.616, 0.5494, 0.6842, 0.5, 0.5, 0.5494, 0.6842, 0.2948, 0.616, 0.5, 0.5, 0.5494, 0.6842, 0.2948, 0.616, 0.5, 0.5, 0.2948, 0.616, 0.5494, 0.6842, 0.5, 0.5, 0.5494, 0.6842, 0.2948, 0.616, 0.5, 0.5, 0.2948, 0.616, 0.5494, 0.6842, 0.5, 0.5, 0.2948, 0.616, 0.5494, 0.6842, 0.5, 0.5, 0.5494, 0.6842, 0.2948, 0.616, 0.5, 0.5, 0.2948, 0.616, 0.5494, 0.6842, 0.5, 0.5, 0.5494, 0.6842, 0.2948, 0.616, 0.5, 0.5, 0.2948, 0.616, 0.5494, 0.6842, 0.5, 0.5, 0.5494, 0.6842, 0.2948, 0.616, 0.5, 0.5, 0.2948, 0.616, 0.5494, 0.6842, 0.5, 0.5, 0.2948, 0.616, 0.5494, 0.6842, 0.5, 0.5, 0.5494, 0.6842, 0.2948, 0.616, 0.5, 0.5, 0.2948, 0.616, 0.5494, 0.6842, 0.5, 0.5, 0.5494, 0.6842, 0.2948, 0.616, 0.5, 0.5, 0.5494, 0.6842, 0.2948, 0.616, 0.5, 0.5, 0.2948, 0.616, 0.5494, 0.6842, 0.5, 0.5, 0.2948, 0.616, 0.5494, 0.6842, 0.5, 0.5, 0.5494, 0.6842, 0.2948, 0.616, 0.5, 0.5, 0.5494, 0.6842, 0.2948, 0.616, 0.5, 0.5, 0.2948, 0.616, 0.5494, 0.6842, 0.5, 0.5, 0.5494, 0.6842, 0.2948, 0.616, 0.5, 0.5, 0.5494, 0.6842, 0.2948, 0.616, 0.5, 0.5, 0.2948, 0.616, 0.5494, 0.6842, 0.5, 0.5, 0.2948, 0.616, 0.5494, 0.6842, 0.5, 0.5, 0.5494, 0.6842, 0.2948, 0.616, 0.5, 0.5, 0.5494, 0.6842, 0.2948, 0.616, 0.5, 0.5, 0.2948, 0.616, 0.5494, 0.6842, 0.5, 0.5, 0.5494, 0.6842, 0.2948, 0.616, 0.5, 0.5, 0.5494, 0.6842, 0.2948, 0.616, 0.5, 0.5, 0.2948, 0.616, 0.5494, 0.6842])
me_plane_008.materials.append(mat_material)
me_plane_008.use_remesh_fix_poles = True
me_plane_008.use_remesh_preserve_attributes = False
me_plane_008.update()

# ---- objects
ob_mirror1 = bpy.data.objects.new('mirror1', me_plane)
ob_mirror2 = bpy.data.objects.new('mirror2', me_plane_001)
ob_mirror3 = bpy.data.objects.new('mirror3', me_plane_003)
ob_cutter1 = bpy.data.objects.new('cutter1', me_plane_011)
ob_cutter2 = bpy.data.objects.new('cutter2', me_plane_005)
ob_cutter4 = bpy.data.objects.new('cutter4', me_plane_006)
ob_pca = bpy.data.objects.new('pca', None)
ob_pab = bpy.data.objects.new('pab', None)
ob_pbc = bpy.data.objects.new('pbc', None)
ob_cutter3 = bpy.data.objects.new('cutter3', me_plane_007)
ob_camera = bpy.data.objects.new('Camera', cam_camera)
ob_smallstelladodeca = bpy.data.objects.new('SmallStellaDodeca', me_mesh0)
ob_icosadodeca = bpy.data.objects.new('icosadodeca', me_mesh1)
ob_greaticosa = bpy.data.objects.new('greatIcosa', me_mesh2)
ob_finalicosa = bpy.data.objects.new('finalIcosa', me_plane_002)
ob_greatstelladodeca = bpy.data.objects.new('GreatStellaDodeca', me_plane_004)
ob_octacomplex = bpy.data.objects.new('octaComplex', me_plane_008)

# ---- transforms, parenting, visibility, modifiers, constraints
ob_mirror1.location = (0.0, 0.0, 0.0)
ob_mirror1.rotation_euler = (-1.571, -0.0, -1.571)
ob_mirror1.scale = (3.029, 3.029, 3.029)
ob_mirror2.location = (0.0, 0.0, 0.0)
ob_mirror2.rotation_euler = (-1.571, 0.0, 0.0)
ob_mirror2.scale = (2.736, 2.736, 2.736)
ob_mirror3.location = (0.0, 0.0, 0.0)
ob_mirror3.rotation_mode = 'AXIS_ANGLE'
ob_mirror3.rotation_axis_angle = (3.142, -0.309, -0.5, 0.809)
ob_mirror3.scale = (2.93, 2.93, 2.93)
ob_cutter1.location = (0.0, 0.0, 0.809)
ob_cutter1.rotation_mode = 'AXIS_ANGLE'
ob_cutter1.rotation_axis_angle = (3.142, -0.9235, 0.1578, 0.3494)
ob_cutter1.scale = (1.747, 1.747, 1.747)
ob_cutter2.location = (0.0, 0.2697, 0.706)
ob_cutter2.rotation_mode = 'AXIS_ANGLE'
ob_cutter2.rotation_axis_angle = (3.142, 0.6816, 0.1884, 0.7071)
ob_cutter4.location = (0.0, 0.2697, 0.706)
ob_cutter4.rotation_mode = 'AXIS_ANGLE'
ob_cutter4.rotation_axis_angle = (3.142, 0.0, -0.7564, 0.654)
ob_pca.location = (0.0, 0.2697, 0.706)
ob_pca.empty_display_type = 'SINGLE_ARROW'
ob_pab.location = (0.0, 0.0, 0.809)
ob_pab.empty_display_type = 'SINGLE_ARROW'
ob_pbc.location = (0.5, 0.0, 0.809)
ob_pbc.empty_display_type = 'SINGLE_ARROW'
ob_cutter3.location = (0.0, 0.2697, 0.706)
ob_cutter3.rotation_mode = 'AXIS_ANGLE'
ob_cutter3.rotation_axis_angle = (3.142, 0.0, -0.7564, 0.654)
ob_cutter3.scale = (2.053, 2.053, 2.053)
ob_camera.location = (1.121, -15.02, 6.183)
ob_camera.rotation_euler = (1.16, 2.238e-07, 0.07212)
ob_camera.lock_rotations_4d = False
ob_camera.empty_display_type = 'ARROWS'
ob_camera.color = (0.0, 0.0, 0.0, 0.0)
ob_camera.display_type = 'WIRE'
ob_camera.lineart.crease_threshold = 0.0
ob_smallstelladodeca.location = (-3.902, 2.3, 0.2191)
ob_smallstelladodeca.rotation_mode = 'AXIS_ANGLE'
ob_smallstelladodeca.rotation_axis_angle = (3.142, -0.5257, 0.0, 1.851)
ob_smallstelladodeca.scale = (0.8126, 0.8126, 0.8126)
ob_icosadodeca.location = (2.015, -2.238, -0.08286)
ob_icosadodeca.rotation_mode = 'AXIS_ANGLE'
ob_icosadodeca.rotation_axis_angle = (3.142, 0.0, 0.1814, 0.9834)
ob_icosadodeca.scale = (2.021, 2.021, 2.021)
ob_greaticosa.location = (-3.557, -1.093, 0.2403)
ob_greaticosa.rotation_mode = 'AXIS_ANGLE'
ob_greaticosa.rotation_axis_angle = (3.142, -0.325, -0.325, 0.888)
ob_greaticosa.scale = (1.269, 1.269, 1.269)
ob_finalicosa.location = (0.08837, 3.345, -0.04919)
ob_finalicosa.rotation_mode = 'AXIS_ANGLE'
ob_finalicosa.rotation_axis_angle = (3.142, 0.2523, 0.6605, 0.7071)
ob_finalicosa.scale = (1.526, 1.526, 1.526)
ob_greatstelladodeca.location = (3.921, 1.655, -0.07439)
ob_greatstelladodeca.rotation_mode = 'AXIS_ANGLE'
ob_greatstelladodeca.rotation_axis_angle = (3.142, 0.0, -0.487, 0.8734)
ob_greatstelladodeca.scale = (5.86, 5.86, 5.86)
ob_octacomplex.location = (-1.202, -2.909, 0.02831)
ob_octacomplex.rotation_mode = 'AXIS_ANGLE'
ob_octacomplex.rotation_axis_angle = (3.142, 0.325, 0.325, 0.888)

# ---- collection membership
scene.collection.objects.link(ob_mirror1)
scene.collection.objects.link(ob_mirror2)
scene.collection.objects.link(ob_mirror3)
scene.collection.objects.link(ob_cutter1)
scene.collection.objects.link(ob_cutter2)
scene.collection.objects.link(ob_cutter4)
scene.collection.objects.link(ob_pca)
scene.collection.objects.link(ob_pab)
scene.collection.objects.link(ob_pbc)
scene.collection.objects.link(ob_cutter3)
col_collection.objects.link(ob_camera)
col_h3polys.objects.link(ob_smallstelladodeca)
col_h3polys.objects.link(ob_icosadodeca)
col_h3polys.objects.link(ob_greaticosa)
col_h3polys.objects.link(ob_finalicosa)
col_h3polys.objects.link(ob_greatstelladodeca)
col_h3polys.objects.link(ob_octacomplex)

# ---- scene / render settings (as saved in the file)
scene.camera = ob_camera
scene.frame_start = 0; scene.frame_end = 120; scene.frame_set(0)
scene.render.engine = 'BLENDER_EEVEE_NEXT'
scene.render.image_settings.file_format = 'FFMPEG'
scene.render.image_settings.color_mode = 'RGB'
scene.cycles.use_denoising = False
scene.cycles.samples = 128
scene.cycles.sampling_pattern = 'TABULATED_SOBOL'
scene.cycles.use_adaptive_sampling = False
scene.cycles.use_light_tree = False
scene.view_settings.view_transform = 'Filmic'
bpy.context.view_layer.update()

# ---- added for rendering (the .blend has no usable light): sun
light_auto_sun = bpy.data.lights.new('AutoSun', 'SUN')
light_auto_sun.energy = 3.0
light_auto_sun.angle = 0.0523599
ob_auto_sun = bpy.data.objects.new('AutoSun', light_auto_sun)
scene.collection.objects.link(ob_auto_sun)
ob_auto_sun.rotation_euler = (0.872665, 0.174533, 0.523599)
bpy.context.view_layer.update()
